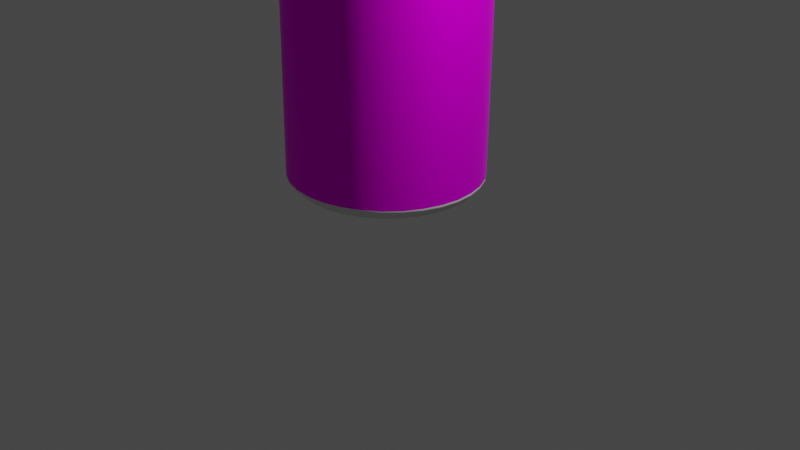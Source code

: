 # Source: LataCoca.blend  (saved by Blender 4.0.36; exported with 4.5.12 LTS)
import bpy
from mathutils import Matrix  # noqa: F401  (used for matrix-valued properties, if any)

bpy.ops.wm.read_factory_settings(use_empty=True)
scene = bpy.context.scene
scene.name = 'Scene'

# ---- collections
col_collection = bpy.data.collections.new('Collection'); scene.collection.children.link(col_collection)

# ---- images (referenced by path relative to the original .blend; pixels are not part of the script)
import os
ASSET_DIR = os.environ.get("B2B_ASSET_DIR", "")  # directory of the original .blend (textures are referenced by path, not embedded)
HERE = os.path.dirname(os.path.abspath(__file__))  # packed textures are extracted next to this script under _unpacked/

def load_image(name, relpath, width, height, colorspace="sRGB"):
    """Load a texture the original file referenced (path relative to the .blend, or extracted next to this script)."""
    p = next((c for c in (os.path.join(HERE, relpath), os.path.join(ASSET_DIR, relpath)) if relpath and os.path.exists(c)), "")
    if p:
        img = bpy.data.images.load(p, check_existing=True)
        img.name = name
    else:  # same state as the original file: an image datablock whose file is absent (Cycles renders it pink)
        img = bpy.data.images.new(name, width, height)
        img.source = "FILE"
        img.filepath = "//" + (relpath or name)
    img.colorspace_settings.name = colorspace
    return img
img_cocacola = load_image('Cocacola', '', 1024, 1024, 'sRGB')
img_659c699777a21252e6f2d4d7f861d029_jpg = load_image('659c699777a21252e6f2d4d7f861d029.jpg', '659c699777a21252e6f2d4d7f861d029.jpg', 1024, 1024, 'sRGB')

# ---- materials (node trees are filled in below, after node groups)
mat_texturacocacola_002 = bpy.data.materials.new('TexturaCocacola.002')
mat_texturacocacola_002.use_transparent_shadow = False
mat_texturacocacola_002.preview_render_type = 'CLOTH'
mat_material_001 = bpy.data.materials.new('Material.001')
mat_material_001.use_transparent_shadow = False

# ---- material node trees
mat_material_001.use_nodes = True; mat_material_001.node_tree.nodes.clear()
_N = mat_material_001.node_tree.nodes; _L = mat_material_001.node_tree.links
n0 = _N.new('ShaderNodeBsdfPrincipled'); n0.name = 'BSDF Principista'; n0.location = (10, 300)
n0.inputs[1].default_value = 0.8346
n0.inputs[2].default_value = 0.7677
n0.inputs[3].default_value = 1.0
n0.inputs[24].default_value = 0.2913
n0.inputs[25].default_value = 0.2165
n1 = _N.new('ShaderNodeOutputMaterial'); n1.name = 'Material'; n1.location = (300, 300)
n2 = _N.new('ShaderNodeTexImage'); n2.name = 'Imagen'; n2.location = (-280, 280)
n2.image = img_659c699777a21252e6f2d4d7f861d029_jpg
_L.new(n0.outputs[0], n1.inputs[0])
_L.new(n2.outputs[0], n0.inputs[0])
n1.is_active_output = True

# ---- world
world_world = bpy.data.worlds.new('World'); scene.world = world_world
world_world.use_nodes = True; world_world.node_tree.nodes.clear()
_N = world_world.node_tree.nodes; _L = world_world.node_tree.links
n0 = _N.new('ShaderNodeOutputWorld'); n0.name = 'World Output'; n0.location = (300, 300)
n1 = _N.new('ShaderNodeBackground'); n1.name = 'Background'; n1.location = (10, 300)
n1.inputs[0].default_value = (0.05088, 0.05088, 0.05088, 1.0)
_L.new(n1.outputs[0], n0.inputs[0])
n0.is_active_output = True
world_world.color = (0.05088, 0.05088, 0.05088)
world_world.use_sun_shadow = False
world_world.sun_shadow_jitter_overblur = 0.0

# ---- cameras
cam_camera = bpy.data.cameras.new('Camera')
cam_camera.clip_end = 100.0
cam_camera.ortho_scale = 7.314

# ---- lights
light_light = bpy.data.lights.new('Light', 'POINT')
light_light.transmission_factor = 0.0
light_light.use_soft_falloff = False
light_light.energy = 1000.0
light_light.shadow_soft_size = 0.1
light_light.shadow_maximum_resolution = 0.006
light_light.use_absolute_resolution = True

# ---- meshes
me_cylinder_001 = bpy.data.meshes.new('Cylinder.001')
me_cylinder_001.from_pydata([(-0.336, -0.9095, 3.371), (-0.5174, -0.8545, 3.371), (-0.6846, -0.7652, 3.371), (-0.8311, -0.6449, 3.37), (-0.9514, -0.4984, 3.37), (-1.041, -0.3312, 3.369), (-1.096, -0.1499, 3.368), (-1.114, 0.03878, 3.368), (-1.096, 0.2274, 3.367), (-1.041, 0.4088, 3.366), (-0.9514, 0.576, 3.366), (-0.8311, 0.7225, 3.365), (-0.6846, 0.8427, 3.364), (-0.5174, 0.9321, 3.364), (-0.336, 0.9871, 3.364), (-0.1474, 1.006, 3.364), (0.04125, 0.9871, 3.364), (0.2226, 0.9321, 3.364), (0.3898, 0.8427, 3.364), (0.5363, 0.7225, 3.365), (0.6566, 0.576, 3.366), (0.746, 0.4088, 3.366), (0.801, 0.2274, 3.367), (0.8196, 0.03878, 3.368), (0.801, -0.1499, 3.368), (0.746, -0.3312, 3.369), (0.6566, -0.4984, 3.37), (0.5363, -0.6449, 3.37), (0.3898, -0.7652, 3.371), (0.2226, -0.8545, 3.371), (-0.1474, -0.9281, 3.371), (0.04125, -0.9095, 3.371), (-0.1474, -0.9873, 2.653), (-0.1474, -1.012, 1.963), (0.04769, -0.9932, 1.963), (0.04769, -0.9681, 2.653), (0.2353, -0.9363, 1.963), (0.2353, -0.9111, 2.653), (0.4082, -0.8439, 1.962), (0.4082, -0.8187, 2.653), (0.5597, -0.7195, 1.962), (0.5597, -0.6944, 2.652), (0.6841, -0.568, 1.961), (0.6841, -0.5429, 2.652), (0.7765, -0.3951, 1.961), (0.7765, -0.37, 2.651), (0.8334, -0.2075, 1.96), (0.8334, -0.1824, 2.65), (0.8526, -0.01244, 1.959), (0.8526, 0.01267, 2.65), (0.8334, 0.1826, 1.959), (0.8334, 0.2077, 2.649), (0.7765, 0.3702, 1.958), (0.7765, 0.3953, 2.648), (0.6841, 0.5431, 1.957), (0.6841, 0.5682, 2.647), (0.5597, 0.6946, 1.957), (0.5597, 0.7197, 2.647), (0.4082, 0.819, 1.956), (0.4082, 0.8441, 2.646), (0.2353, 0.9114, 1.956), (0.2353, 0.9365, 2.646), (0.04769, 0.9683, 1.956), (0.04769, 0.9934, 2.646), (-0.1474, 0.9875, 1.955), (-0.1474, 1.013, 2.646), (-0.3425, 0.9683, 1.956), (-0.3425, 0.9934, 2.646), (-0.5301, 0.9114, 1.956), (-0.5301, 0.9365, 2.646), (-0.703, 0.819, 1.956), (-0.703, 0.8441, 2.646), (-0.8545, 0.6946, 1.957), (-0.8545, 0.7197, 2.647), (-0.9789, 0.5431, 1.957), (-0.9789, 0.5682, 2.647), (-1.071, 0.3702, 1.958), (-1.071, 0.3953, 2.648), (-1.128, 0.1826, 1.959), (-1.128, 0.2077, 2.649), (-1.147, -0.01244, 1.959), (-1.147, 0.01267, 2.65), (-1.128, -0.2075, 1.96), (-1.128, -0.1824, 2.65), (-1.071, -0.3951, 1.961), (-1.071, -0.37, 2.651), (-0.9789, -0.568, 1.961), (-0.9789, -0.5429, 2.652), (-0.8545, -0.7195, 1.962), (-0.8545, -0.6944, 2.652), (-0.703, -0.8439, 1.962), (-0.703, -0.8187, 2.653), (-0.5301, -0.9363, 1.963), (-0.5301, -0.9111, 2.653), (-0.3425, -0.9932, 1.963), (-0.3425, -0.9681, 2.653), (-0.1474, -0.9291, 3.344), (-0.1474, -0.9633, 3.311), (0.04125, -0.9105, 3.344), (0.04769, -0.9441, 3.311), (0.2226, -0.8555, 3.344), (0.2353, -0.8872, 3.311), (0.3898, -0.7661, 3.344), (0.4082, -0.7948, 3.311), (0.5363, -0.6459, 3.343), (0.5597, -0.6705, 3.31), (0.6566, -0.4994, 3.343), (0.6841, -0.5189, 3.31), (0.746, -0.3322, 3.342), (0.7765, -0.3461, 3.309), (0.801, -0.1508, 3.341), (0.8334, -0.1585, 3.308), (0.8196, 0.03779, 3.34), (0.8526, 0.0366, 3.308), (0.801, 0.2264, 3.34), (0.8334, 0.2317, 3.307), (0.746, 0.4078, 3.339), (0.7765, 0.4193, 3.306), (0.6566, 0.575, 3.338), (0.6841, 0.5921, 3.305), (0.5363, 0.7215, 3.338), (0.5597, 0.7437, 3.305), (0.3898, 0.8417, 3.337), (0.4082, 0.868, 3.304), (0.2226, 0.9311, 3.337), (0.2353, 0.9604, 3.304), (0.04125, 0.9861, 3.337), (0.04769, 1.017, 3.304), (-0.1474, 1.005, 3.337), (-0.1474, 1.037, 3.304), (-0.336, 0.9861, 3.337), (-0.3425, 1.017, 3.304), (-0.5174, 0.9311, 3.337), (-0.5301, 0.9604, 3.304), (-0.6846, 0.8417, 3.337), (-0.703, 0.868, 3.304), (-0.8311, 0.7215, 3.338), (-0.8545, 0.7437, 3.305), (-0.9514, 0.575, 3.338), (-0.9789, 0.5921, 3.305), (-1.041, 0.4078, 3.339), (-1.071, 0.4193, 3.306), (-1.096, 0.2264, 3.34), (-1.128, 0.2317, 3.307), (-1.114, 0.03779, 3.34), (-1.147, 0.0366, 3.308), (-1.096, -0.1508, 3.341), (-1.128, -0.1585, 3.308), (-1.041, -0.3322, 3.342), (-1.071, -0.3461, 3.309), (-0.9514, -0.4994, 3.343), (-0.9789, -0.5189, 3.31), (-0.8311, -0.6459, 3.343), (-0.8545, -0.6705, 3.31), (-0.6846, -0.7661, 3.344), (-0.703, -0.7948, 3.311), (-0.5174, -0.8555, 3.344), (-0.5301, -0.8872, 3.311), (-0.336, -0.9105, 3.344), (-0.3425, -0.9441, 3.311), (-0.1474, -0.9008, 3.371), (-0.3307, -0.8827, 3.371), (-0.507, -0.8293, 3.371), (-0.6694, -0.7424, 3.371), (-0.8118, -0.6256, 3.37), (-0.9287, -0.4832, 3.37), (-1.015, -0.3208, 3.369), (-1.069, -0.1445, 3.368), (-1.087, 0.03878, 3.368), (-1.069, 0.2221, 3.367), (-1.015, 0.3983, 3.366), (-0.9287, 0.5608, 3.366), (-0.8118, 0.7031, 3.365), (-0.6694, 0.82, 3.365), (-0.507, 0.9068, 3.364), (-0.3307, 0.9603, 3.364), (-0.1474, 0.9783, 3.364), (0.03591, 0.9603, 3.364), (0.2122, 0.9068, 3.364), (0.3746, 0.82, 3.365), (0.517, 0.7031, 3.365), (0.6339, 0.5608, 3.366), (0.7207, 0.3983, 3.366), (0.7742, 0.2221, 3.367), (0.7922, 0.03878, 3.368), (0.7742, -0.1445, 3.368), (0.7207, -0.3208, 3.369), (0.6339, -0.4832, 3.37), (0.517, -0.6256, 3.37), (0.3746, -0.7424, 3.371), (0.2122, -0.8293, 3.371), (0.03591, -0.8827, 3.371), (-0.1205, -0.2236, 1.302), (0.0153, -0.9086, 1.238), (0.005978, -0.8617, 1.238), (0.009086, -0.8774, 1.238), (0.01219, -0.893, 1.238), (-0.1625, -0.9261, 1.238), (-0.1625, -0.2277, 1.302), (-0.1625, -0.9102, 1.238), (-0.1625, -0.8943, 1.238), (-0.1625, -0.8783, 1.238), (-0.08006, -0.2113, 1.302), (0.1863, -0.8567, 1.238), (0.1696, -0.8165, 1.238), (0.1766, -0.8334, 1.238), (0.1823, -0.8471, 1.238), (-0.0428, -0.1914, 1.302), (0.3439, -0.7725, 1.238), (0.3173, -0.7328, 1.238), (0.3262, -0.746, 1.238), (0.335, -0.7593, 1.238), (-0.01014, -0.1646, 1.301), (0.482, -0.6591, 1.237), (0.4482, -0.6254, 1.237), (0.4595, -0.6366, 1.237), (0.4708, -0.6479, 1.237), (0.01666, -0.1319, 1.301), (0.5954, -0.521, 1.237), (0.5557, -0.4945, 1.237), (0.5689, -0.5033, 1.237), (0.5821, -0.5122, 1.237), (0.03657, -0.09469, 1.301), (0.6796, -0.3634, 1.236), (0.6355, -0.3451, 1.236), (0.6502, -0.3512, 1.236), (0.6649, -0.3573, 1.236), (0.04884, -0.05427, 1.301), (0.7315, -0.1924, 1.236), (0.6888, -0.1839, 1.236), (0.7067, -0.1875, 1.236), (0.7213, -0.1904, 1.236), (0.05298, -0.01223, 1.301), (0.749, -0.01462, 1.235), (0.7012, -0.01462, 1.235), (0.7172, -0.01462, 1.235), (0.7331, -0.01462, 1.235), (0.04884, 0.02982, 1.301), (0.7315, 0.1632, 1.234), (0.6846, 0.1539, 1.234), (0.7003, 0.157, 1.234), (0.7159, 0.1601, 1.234), (0.03657, 0.07024, 1.301), (0.6796, 0.3342, 1.234), (0.6355, 0.3159, 1.234), (0.6502, 0.322, 1.234), (0.6649, 0.3281, 1.234), (0.01666, 0.1075, 1.3), (0.5954, 0.4918, 1.233), (0.5557, 0.4652, 1.233), (0.5689, 0.4741, 1.233), (0.5821, 0.4829, 1.233), (-0.01014, 0.1402, 1.3), (0.482, 0.6299, 1.232), (0.4482, 0.5961, 1.233), (0.4595, 0.6074, 1.233), (0.4708, 0.6186, 1.233), (-0.0428, 0.167, 1.3), (0.3439, 0.7433, 1.232), (0.3173, 0.7035, 1.232), (0.3262, 0.7168, 1.232), (0.335, 0.73, 1.232), (-0.08006, 0.1869, 1.3), (0.1863, 0.8275, 1.232), (0.168, 0.7833, 1.232), (0.1741, 0.798, 1.232), (0.1802, 0.8128, 1.232), (-0.1205, 0.1991, 1.3), (0.0153, 0.8794, 1.232), (0.005978, 0.8325, 1.232), (0.009086, 0.8481, 1.232), (0.01219, 0.8637, 1.232), (-0.1625, 0.2033, 1.3), (-0.1625, 0.8969, 1.231), (-0.1625, 0.8491, 1.232), (-0.1625, 0.865, 1.232), (-0.1625, 0.8809, 1.232), (-0.2046, 0.1991, 1.3), (-0.3404, 0.8794, 1.232), (-0.331, 0.8325, 1.232), (-0.3342, 0.8481, 1.232), (-0.3373, 0.8637, 1.232), (-0.245, 0.1869, 1.3), (-0.5114, 0.8275, 1.232), (-0.4931, 0.7833, 1.232), (-0.4992, 0.798, 1.232), (-0.5053, 0.8128, 1.232), (-0.2823, 0.167, 1.3), (-0.669, 0.7433, 1.232), (-0.6424, 0.7035, 1.232), (-0.6513, 0.7168, 1.232), (-0.6601, 0.73, 1.232), (-0.3149, 0.1402, 1.3), (-0.8071, 0.6299, 1.232), (-0.7733, 0.5961, 1.233), (-0.7846, 0.6074, 1.233), (-0.7958, 0.6186, 1.233), (-0.3417, 0.1075, 1.3), (-0.9205, 0.4918, 1.233), (-0.8807, 0.4652, 1.233), (-0.894, 0.4741, 1.233), (-0.9072, 0.4829, 1.233), (-0.3616, 0.07024, 1.301), (-1.005, 0.3342, 1.234), (-0.9644, 0.3175, 1.234), (-0.9814, 0.3245, 1.234), (-0.9951, 0.3302, 1.234), (-0.3739, 0.02982, 1.301), (-1.057, 0.1632, 1.234), (-1.014, 0.1547, 1.234), (-1.032, 0.1583, 1.234), (-1.046, 0.1612, 1.234), (-0.378, -0.01223, 1.301), (-1.074, -0.01462, 1.235), (-1.026, -0.01462, 1.235), (-1.042, -0.01462, 1.235), (-1.058, -0.01462, 1.235), (-0.3739, -0.05427, 1.301), (-1.057, -0.1924, 1.236), (-1.01, -0.1831, 1.236), (-1.025, -0.1862, 1.236), (-1.041, -0.1893, 1.236), (-0.3616, -0.09469, 1.301), (-1.005, -0.3634, 1.236), (-0.9605, -0.3451, 1.236), (-0.9753, -0.3512, 1.236), (-0.99, -0.3573, 1.236), (-0.3417, -0.1319, 1.301), (-0.9205, -0.521, 1.237), (-0.8807, -0.4945, 1.237), (-0.894, -0.5033, 1.237), (-0.9072, -0.5122, 1.237), (-0.3149, -0.1646, 1.301), (-0.8071, -0.6591, 1.237), (-0.7733, -0.6254, 1.237), (-0.7846, -0.6366, 1.237), (-0.7958, -0.6479, 1.237), (-0.2823, -0.1914, 1.302), (-0.669, -0.7725, 1.238), (-0.6424, -0.7328, 1.238), (-0.6513, -0.746, 1.238), (-0.6601, -0.7593, 1.238), (-0.245, -0.2113, 1.302), (-0.5114, -0.8567, 1.238), (-0.4931, -0.8126, 1.238), (-0.4992, -0.8273, 1.238), (-0.5053, -0.842, 1.238), (-0.2046, -0.2236, 1.302), (-0.3404, -0.9086, 1.238), (-0.331, -0.8617, 1.238), (-0.3342, -0.8774, 1.238), (-0.3373, -0.893, 1.238), (-0.1474, -0.9281, 3.371), (-0.336, -0.9095, 3.371), (-0.5174, -0.8545, 3.371), (-0.6846, -0.7652, 3.371), (-0.8311, -0.6449, 3.37), (-0.9514, -0.4984, 3.37), (-1.041, -0.3312, 3.369), (-1.096, -0.1499, 3.368), (-1.114, 0.03878, 3.368), (-1.096, 0.2274, 3.367), (-1.041, 0.4088, 3.366), (-0.9514, 0.576, 3.366), (-0.8311, 0.7225, 3.365), (-0.6846, 0.8427, 3.364), (-0.5174, 0.9321, 3.364), (-0.336, 0.9871, 3.364), (-0.1474, 1.006, 3.364), (0.04125, 0.9871, 3.364), (0.2226, 0.9321, 3.364), (0.3898, 0.8427, 3.364), (0.5363, 0.7225, 3.365), (0.6566, 0.576, 3.366), (0.746, 0.4088, 3.366), (0.801, 0.2274, 3.367), (0.8196, 0.03878, 3.368), (0.801, -0.1499, 3.368), (0.746, -0.3312, 3.369), (0.6566, -0.4984, 3.37), (0.5363, -0.6449, 3.37), (0.3898, -0.7652, 3.371), (0.2226, -0.8545, 3.371), (0.04125, -0.9095, 3.371), (-0.1474, -0.9008, 3.371), (-0.3307, -0.8827, 3.371), (-0.507, -0.8293, 3.371), (-0.6694, -0.7424, 3.371), (-0.8118, -0.6256, 3.37), (-0.9287, -0.4832, 3.37), (-1.015, -0.3208, 3.369), (-1.069, -0.1445, 3.368), (-1.087, 0.03878, 3.368), (-1.069, 0.2221, 3.367), (-1.015, 0.3983, 3.366), (-0.9287, 0.5608, 3.366), (-0.8118, 0.7031, 3.365), (-0.6694, 0.82, 3.365), (-0.507, 0.9068, 3.364), (-0.3307, 0.9603, 3.364), (-0.1474, 0.9783, 3.364), (0.03591, 0.9603, 3.364), (0.2122, 0.9068, 3.364), (0.3746, 0.82, 3.365), (0.517, 0.7031, 3.365), (0.6339, 0.5608, 3.366), (0.7207, 0.3983, 3.366), (0.7742, 0.2221, 3.367), (0.7922, 0.03878, 3.368), (0.7742, -0.1445, 3.368), (0.7207, -0.3208, 3.369), (0.6339, -0.4832, 3.37), (0.517, -0.6256, 3.37), (0.3746, -0.7424, 3.371), (0.2122, -0.8293, 3.371), (0.03591, -0.8827, 3.371), (-0.1474, -0.8838, 3.32), (-0.327, -0.8661, 3.32), (-0.4998, -0.8137, 3.32), (-0.659, -0.7286, 3.319), (-0.7985, -0.6141, 3.319), (-0.913, -0.4746, 3.318), (-0.9981, -0.3154, 3.318), (-1.05, -0.1427, 3.317), (-1.068, 0.03692, 3.316), (-1.05, 0.2165, 3.316), (-0.9981, 0.3893, 3.315), (-0.913, 0.5484, 3.314), (-0.7985, 0.688, 3.314), (-0.659, 0.8025, 3.314), (-0.4998, 0.8876, 3.313), (-0.327, 0.94, 3.313), (-0.1474, 0.9576, 3.313), (0.03224, 0.94, 3.313), (0.205, 0.8876, 3.313), (0.3642, 0.8025, 3.314), (0.5037, 0.688, 3.314), (0.6182, 0.5484, 3.314), (0.7033, 0.3893, 3.315), (0.7557, 0.2165, 3.316), (0.7734, 0.03692, 3.316), (0.7557, -0.1427, 3.317), (0.7033, -0.3154, 3.318), (0.6182, -0.4746, 3.318), (0.5037, -0.6141, 3.319), (0.3642, -0.7286, 3.319), (0.205, -0.8137, 3.32), (0.03224, -0.8661, 3.32), (-0.1625, -0.8822, 1.238), (-0.1625, -0.8426, 1.24), (-0.1625, -0.8731, 1.238), (-0.1625, -0.8624, 1.239), (-0.1625, -0.8517, 1.239), (-0.0009813, -0.8267, 1.24), (0.006743, -0.8656, 1.238), (0.0007876, -0.8356, 1.239), (0.002877, -0.8461, 1.239), (0.004968, -0.8566, 1.238), (0.1544, -0.7795, 1.24), (0.1695, -0.8162, 1.238), (0.1578, -0.788, 1.239), (0.1619, -0.7979, 1.239), (0.166, -0.8078, 1.238), (0.2975, -0.703, 1.24), (0.3195, -0.736, 1.238), (0.3026, -0.7106, 1.239), (0.3085, -0.7195, 1.238), (0.3145, -0.7285, 1.238), (0.423, -0.6001, 1.239), (0.451, -0.6281, 1.237), (0.4294, -0.6065, 1.238), (0.437, -0.6141, 1.238), (0.4446, -0.6217, 1.237), (0.526, -0.4746, 1.239), (0.5589, -0.4966, 1.237), (0.5335, -0.4796, 1.238), (0.5424, -0.4856, 1.237), (0.5514, -0.4916, 1.237), (0.6025, -0.3314, 1.238), (0.6391, -0.3466, 1.236), (0.6109, -0.3349, 1.237), (0.6208, -0.339, 1.237), (0.6307, -0.3432, 1.236), (0.6496, -0.1761, 1.238), (0.6885, -0.1839, 1.236), (0.6585, -0.1779, 1.237), (0.669, -0.18, 1.236), (0.6796, -0.1821, 1.236), (0.6656, -0.01455, 1.237), (0.7051, -0.01462, 1.235), (0.6746, -0.01458, 1.236), (0.6853, -0.0146, 1.236), (0.696, -0.01462, 1.235), (0.6496, 0.147, 1.236), (0.6885, 0.1546, 1.234), (0.6585, 0.1487, 1.236), (0.669, 0.1508, 1.235), (0.6796, 0.1529, 1.234), (0.6025, 0.3023, 1.236), (0.6391, 0.3174, 1.234), (0.6109, 0.3058, 1.235), (0.6208, 0.3098, 1.234), (0.6307, 0.3139, 1.234), (0.526, 0.4455, 1.235), (0.5589, 0.4674, 1.233), (0.5335, 0.4505, 1.234), (0.5424, 0.4564, 1.234), (0.5514, 0.4624, 1.233), (0.423, 0.571, 1.235), (0.451, 0.5989, 1.233), (0.4294, 0.5773, 1.234), (0.437, 0.5849, 1.233), (0.4446, 0.5924, 1.233), (0.2975, 0.6739, 1.234), (0.3195, 0.7068, 1.232), (0.3026, 0.6814, 1.234), (0.3085, 0.6903, 1.233), (0.3145, 0.6992, 1.232), (0.1544, 0.7505, 1.234), (0.1695, 0.787, 1.232), (0.1578, 0.7588, 1.233), (0.1619, 0.7687, 1.233), (0.166, 0.7786, 1.232), (-0.0009813, 0.7976, 1.234), (0.006743, 0.8363, 1.232), (0.0007876, 0.8064, 1.233), (0.002877, 0.8169, 1.232), (0.004968, 0.8274, 1.232), (-0.1625, 0.8135, 1.234), (-0.1625, 0.853, 1.232), (-0.1625, 0.8225, 1.233), (-0.1625, 0.8332, 1.232), (-0.1625, 0.8439, 1.232), (-0.3241, 0.7976, 1.234), (-0.3318, 0.8363, 1.232), (-0.3259, 0.8064, 1.233), (-0.3279, 0.8169, 1.232), (-0.33, 0.8274, 1.232), (-0.4794, 0.7505, 1.234), (-0.4946, 0.787, 1.232), (-0.4829, 0.7588, 1.233), (-0.487, 0.7687, 1.233), (-0.4911, 0.7786, 1.232), (-0.6226, 0.6739, 1.234), (-0.6446, 0.7068, 1.232), (-0.6276, 0.6814, 1.234), (-0.6336, 0.6903, 1.233), (-0.6395, 0.6992, 1.232), (-0.7481, 0.571, 1.235), (-0.7761, 0.5989, 1.233), (-0.7545, 0.5773, 1.234), (-0.7621, 0.5849, 1.233), (-0.7696, 0.5924, 1.233), (-0.8511, 0.4455, 1.235), (-0.884, 0.4674, 1.233), (-0.8586, 0.4505, 1.234), (-0.8675, 0.4564, 1.234), (-0.8764, 0.4624, 1.233), (-0.9276, 0.3023, 1.236), (-0.9642, 0.3174, 1.234), (-0.936, 0.3058, 1.235), (-0.9459, 0.3098, 1.234), (-0.9558, 0.3139, 1.234), (-0.9747, 0.147, 1.236), (-1.014, 0.1546, 1.234), (-0.9836, 0.1487, 1.236), (-0.9941, 0.1508, 1.235), (-1.005, 0.1529, 1.234), (-0.9906, -0.01455, 1.237), (-1.03, -0.01462, 1.235), (-0.9997, -0.01458, 1.236), (-1.01, -0.0146, 1.236), (-1.021, -0.01462, 1.235), (-0.9747, -0.1761, 1.238), (-1.014, -0.1839, 1.236), (-0.9836, -0.1779, 1.237), (-0.9941, -0.18, 1.236), (-1.005, -0.1821, 1.236), (-0.9276, -0.3314, 1.238), (-0.9642, -0.3466, 1.236), (-0.936, -0.3349, 1.237), (-0.9459, -0.339, 1.237), (-0.9558, -0.3432, 1.236), (-0.8511, -0.4746, 1.239), (-0.884, -0.4966, 1.237), (-0.8586, -0.4796, 1.238), (-0.8675, -0.4856, 1.237), (-0.8764, -0.4916, 1.237), (-0.7481, -0.6001, 1.239), (-0.7761, -0.6281, 1.237), (-0.7545, -0.6065, 1.238), (-0.7621, -0.6141, 1.238), (-0.7696, -0.6217, 1.237), (-0.6226, -0.703, 1.24), (-0.6446, -0.736, 1.238), (-0.6276, -0.7106, 1.239), (-0.6336, -0.7195, 1.238), (-0.6395, -0.7285, 1.238), (-0.4794, -0.7795, 1.24), (-0.4946, -0.8162, 1.238), (-0.4829, -0.788, 1.239), (-0.487, -0.7979, 1.239), (-0.4911, -0.8078, 1.238), (-0.3241, -0.8267, 1.24), (-0.3318, -0.8656, 1.238), (-0.3259, -0.8356, 1.239), (-0.3279, -0.8461, 1.239), (-0.33, -0.8566, 1.238), (-0.1474, -0.9026, 3.32), (-0.3307, -0.8846, 3.32), (-0.507, -0.8311, 3.32), (-0.6694, -0.7443, 3.319), (-0.8118, -0.6274, 3.319), (-0.9287, -0.4851, 3.318), (-1.015, -0.3226, 3.318), (-1.069, -0.1464, 3.317), (-1.087, 0.03692, 3.316), (-1.069, 0.2202, 3.316), (-1.015, 0.3965, 3.315), (-0.9287, 0.5589, 3.314), (-0.8118, 0.7013, 3.314), (-0.6694, 0.8181, 3.313), (-0.507, 0.905, 3.313), (-0.3307, 0.9584, 3.313), (-0.1474, 0.9765, 3.313), (0.03591, 0.9584, 3.313), (0.2122, 0.905, 3.313), (0.3746, 0.8181, 3.313), (0.517, 0.7013, 3.314), (0.6339, 0.5589, 3.314), (0.7207, 0.3965, 3.315), (0.7742, 0.2202, 3.316), (0.7922, 0.03692, 3.316), (0.7742, -0.1464, 3.317), (0.7207, -0.3226, 3.318), (0.6339, -0.4851, 3.318), (0.517, -0.6274, 3.319), (0.3746, -0.7443, 3.319), (0.2122, -0.8311, 3.32), (0.03591, -0.8846, 3.32), (-0.1474, -0.8723, 3.327), (-0.3248, -0.8548, 3.327), (-0.4955, -0.8031, 3.326), (-0.6527, -0.719, 3.326), (-0.7905, -0.6059, 3.326), (-0.9036, -0.4681, 3.325), (-0.9877, -0.3109, 3.325), (-1.039, -0.1403, 3.324), (-1.057, 0.03716, 3.323), (-1.039, 0.2146, 3.323), (-0.9877, 0.3852, 3.322), (-0.9036, 0.5424, 3.321), (-0.7905, 0.6803, 3.321), (-0.6527, 0.7934, 3.32), (-0.4955, 0.8774, 3.32), (-0.3248, 0.9292, 3.32), (-0.1474, 0.9466, 3.32), (0.03004, 0.9292, 3.32), (0.2007, 0.8774, 3.32), (0.3579, 0.7934, 3.32), (0.4957, 0.6803, 3.321), (0.6089, 0.5424, 3.321), (0.6929, 0.3852, 3.322), (0.7447, 0.2146, 3.323), (0.7621, 0.03716, 3.323), (0.7447, -0.1403, 3.324), (0.6929, -0.3109, 3.325), (0.6089, -0.4681, 3.325), (0.4957, -0.6059, 3.326), (0.3579, -0.719, 3.326), (0.2007, -0.8031, 3.326), (0.03004, -0.8548, 3.327), (-0.1474, -1.037, 1.28), (-0.1483, -1.031, 1.271), (-0.1475, -1.036, 1.276), (-0.1479, -1.034, 1.273), (0.04572, -1.012, 1.271), (0.04769, -1.018, 1.28), (0.04671, -1.015, 1.273), (0.04743, -1.017, 1.276), (0.2323, -0.955, 1.271), (0.2353, -0.9611, 1.28), (0.2338, -0.9581, 1.273), (0.2349, -0.9604, 1.276), (0.4043, -0.8631, 1.271), (0.4082, -0.8687, 1.28), (0.4062, -0.866, 1.273), (0.4077, -0.868, 1.276), (0.555, -0.7394, 1.27), (0.5597, -0.7443, 1.279), (0.5574, -0.742, 1.272), (0.5591, -0.7438, 1.275), (0.6787, -0.5887, 1.27), (0.6841, -0.5928, 1.278), (0.6814, -0.5908, 1.272), (0.6833, -0.5923, 1.275), (0.7705, -0.4167, 1.269), (0.7765, -0.4199, 1.278), (0.7735, -0.4184, 1.271), (0.7757, -0.4196, 1.274), (0.8269, -0.2301, 1.268), (0.8334, -0.2324, 1.277), (0.8302, -0.2313, 1.27), (0.8325, -0.2321, 1.273), (0.8459, -0.03604, 1.267), (0.8526, -0.03727, 1.276), (0.8492, -0.03675, 1.269), (0.8517, -0.0372, 1.273), (0.8266, 0.1579, 1.266), (0.8334, 0.1578, 1.276), (0.83, 0.1578, 1.269), (0.8325, 0.1577, 1.272), (0.7698, 0.3444, 1.266), (0.7765, 0.3454, 1.275), (0.7731, 0.3448, 1.268), (0.7756, 0.3452, 1.271), (0.6777, 0.5161, 1.265), (0.6841, 0.5183, 1.274), (0.6809, 0.5171, 1.267), (0.6832, 0.5179, 1.27), (0.5539, 0.6666, 1.264), (0.5597, 0.6698, 1.274), (0.5568, 0.6681, 1.266), (0.5589, 0.6693, 1.27), (0.4032, 0.79, 1.264), (0.4082, 0.7941, 1.273), (0.4057, 0.792, 1.266), (0.4075, 0.7935, 1.269), (0.2314, 0.8816, 1.263), (0.2353, 0.8865, 1.273), (0.2333, 0.884, 1.266), (0.2348, 0.8858, 1.269), (0.04502, 0.9379, 1.263), (0.04769, 0.9434, 1.273), (0.04636, 0.9406, 1.265), (0.04733, 0.9426, 1.269), (-0.1487, 0.9568, 1.263), (-0.1474, 0.9627, 1.273), (-0.148, 0.9597, 1.265), (-0.1476, 0.9618, 1.269), (-0.3423, 0.9377, 1.263), (-0.3425, 0.9434, 1.273), (-0.3424, 0.9405, 1.265), (-0.3425, 0.9426, 1.269), (-0.5284, 0.8811, 1.263), (-0.5301, 0.8865, 1.273), (-0.5293, 0.8837, 1.265), (-0.5299, 0.8857, 1.269), (-0.7, 0.7894, 1.263), (-0.703, 0.7941, 1.273), (-0.7015, 0.7917, 1.266), (-0.7026, 0.7934, 1.269), (-0.8504, 0.6661, 1.264), (-0.8545, 0.6698, 1.274), (-0.8524, 0.6678, 1.266), (-0.8539, 0.6692, 1.27), (-0.9738, 0.5157, 1.264), (-0.9789, 0.5183, 1.274), (-0.9763, 0.5169, 1.267), (-0.9782, 0.5178, 1.27), (-1.066, 0.3442, 1.265), (-1.071, 0.3454, 1.275), (-1.068, 0.3447, 1.268), (-1.071, 0.3451, 1.271), (-1.122, 0.158, 1.266), (-1.128, 0.1578, 1.276), (-1.125, 0.1578, 1.268), (-1.127, 0.1577, 1.272), (-1.142, -0.03571, 1.267), (-1.147, -0.03727, 1.276), (-1.144, -0.03658, 1.269), (-1.147, -0.03716, 1.273), (-1.123, -0.2295, 1.268), (-1.128, -0.2324, 1.277), (-1.125, -0.231, 1.27), (-1.127, -0.2321, 1.273), (-1.066, -0.416, 1.268), (-1.071, -0.4199, 1.278), (-1.069, -0.4181, 1.271), (-1.071, -0.4195, 1.274), (-0.9747, -0.588, 1.269), (-0.9789, -0.5928, 1.278), (-0.9768, -0.5905, 1.271), (-0.9783, -0.5922, 1.275), (-0.8513, -0.7387, 1.27), (-0.8545, -0.7443, 1.279), (-0.8529, -0.7416, 1.272), (-0.8541, -0.7437, 1.275), (-0.7007, -0.8626, 1.27), (-0.703, -0.8687, 1.28), (-0.7018, -0.8657, 1.272), (-0.7027, -0.868, 1.276), (-0.5289, -0.9546, 1.271), (-0.5301, -0.9611, 1.28), (-0.5295, -0.9579, 1.273), (-0.5299, -0.9603, 1.276), (-0.3424, -1.011, 1.271), (-0.3425, -1.018, 1.28), (-0.3424, -1.015, 1.273), (-0.3425, -1.017, 1.276)], [], [(94, 797, 672, 33), (684, 680, 203, 208), (688, 684, 208, 213), (692, 688, 213, 218), (696, 692, 218, 223), (700, 696, 223, 228), (704, 700, 228, 233), (708, 704, 233, 238), (712, 708, 238, 243), (716, 712, 243, 248), (720, 716, 248, 253), (724, 720, 253, 258), (728, 724, 258, 263), (732, 728, 263, 268), (736, 732, 268, 273), (740, 736, 273, 278), (744, 740, 278, 283), (748, 744, 283, 288), (752, 748, 288, 293), (756, 752, 293, 298), (760, 756, 298, 303), (764, 760, 303, 308), (768, 764, 308, 313), (772, 768, 313, 318), (776, 772, 318, 323), (780, 776, 323, 328), (784, 780, 328, 333), (788, 784, 333, 338), (792, 788, 338, 343), (796, 792, 343, 348), (84, 777, 781, 86), (673, 796, 348, 197), (159, 95, 32, 97), (99, 35, 37, 101), (95, 94, 33, 32), (66, 741, 745, 68), (93, 92, 94, 95), (157, 93, 95, 159), (91, 90, 92, 93), (155, 91, 93, 157), (89, 88, 90, 91), (153, 89, 91, 155), (87, 86, 88, 89), (151, 87, 89, 153), (85, 84, 86, 87), (149, 85, 87, 151), (83, 82, 84, 85), (147, 83, 85, 149), (81, 80, 82, 83), (145, 81, 83, 147), (79, 78, 80, 81), (143, 79, 81, 145), (77, 76, 78, 79), (141, 77, 79, 143), (75, 74, 76, 77), (139, 75, 77, 141), (73, 72, 74, 75), (137, 73, 75, 139), (71, 70, 72, 73), (135, 71, 73, 137), (69, 68, 70, 71), (133, 69, 71, 135), (67, 66, 68, 69), (131, 67, 69, 133), (65, 64, 66, 67), (129, 65, 67, 131), (63, 62, 64, 65), (127, 63, 65, 129), (61, 60, 62, 63), (125, 61, 63, 127), (59, 58, 60, 61), (123, 59, 61, 125), (57, 56, 58, 59), (121, 57, 59, 123), (55, 54, 56, 57), (119, 55, 57, 121), (53, 52, 54, 55), (117, 53, 55, 119), (51, 50, 52, 53), (115, 51, 53, 117), (49, 48, 50, 51), (113, 49, 51, 115), (47, 46, 48, 49), (111, 47, 49, 113), (45, 44, 46, 47), (109, 45, 47, 111), (43, 42, 44, 45), (107, 43, 45, 109), (41, 40, 42, 43), (105, 41, 43, 107), (39, 38, 40, 41), (103, 39, 41, 105), (37, 36, 38, 39), (101, 37, 39, 103), (35, 34, 36, 37), (144, 146, 6, 7), (32, 33, 34, 35), (97, 99, 98, 96), (99, 101, 100, 98), (101, 103, 102, 100), (103, 105, 104, 102), (105, 107, 106, 104), (107, 109, 108, 106), (109, 111, 110, 108), (111, 113, 112, 110), (113, 115, 114, 112), (115, 117, 116, 114), (117, 119, 118, 116), (119, 121, 120, 118), (121, 123, 122, 120), (123, 125, 124, 122), (125, 127, 126, 124), (127, 129, 128, 126), (129, 131, 130, 128), (131, 133, 132, 130), (133, 135, 134, 132), (135, 137, 136, 134), (137, 139, 138, 136), (139, 141, 140, 138), (141, 143, 142, 140), (143, 145, 144, 142), (145, 147, 146, 144), (147, 149, 148, 146), (149, 151, 150, 148), (151, 153, 152, 150), (153, 155, 154, 152), (155, 157, 156, 154), (157, 159, 158, 156), (159, 97, 96, 158), (97, 32, 35, 99), (100, 102, 28, 29), (118, 120, 19, 20), (136, 138, 10, 11), (154, 156, 1, 2), (110, 112, 23, 24), (128, 130, 14, 15), (146, 148, 5, 6), (102, 104, 27, 28), (120, 122, 18, 19), (138, 140, 9, 10), (156, 158, 0, 1), (112, 114, 22, 23), (130, 132, 13, 14), (148, 150, 4, 5), (158, 96, 30, 0), (104, 106, 26, 27), (122, 124, 17, 18), (140, 142, 8, 9), (96, 98, 31, 30), (114, 116, 21, 22), (132, 134, 12, 13), (150, 152, 3, 4), (106, 108, 25, 26), (124, 126, 16, 17), (142, 144, 7, 8), (98, 100, 29, 31), (116, 118, 20, 21), (134, 136, 11, 12), (152, 154, 2, 3), (108, 110, 24, 25), (126, 128, 15, 16), (34, 677, 681, 36), (176, 175, 399, 400), (3, 2, 355, 356), (21, 20, 373, 374), (4, 3, 356, 357), (50, 709, 713, 52), (22, 21, 374, 375), (68, 745, 749, 70), (192, 198, 347, 342, 337, 332, 327, 322, 317, 312, 307, 302, 297, 292, 287, 282, 277, 272, 267, 262, 257, 252, 247, 242, 237, 232, 227, 222, 217, 212, 207, 202), (86, 781, 785, 88), (5, 4, 357, 358), (23, 22, 375, 376), (6, 5, 358, 359), (52, 713, 717, 54), (24, 23, 376, 377), (70, 749, 753, 72), (88, 785, 789, 90), (7, 6, 359, 360), (680, 676, 193, 203), (25, 24, 377, 378), (8, 7, 360, 361), (54, 717, 721, 56), (26, 25, 378, 379), (72, 753, 757, 74), (90, 789, 793, 92), (9, 8, 361, 362), (38, 685, 689, 40), (27, 26, 379, 380), (10, 9, 362, 363), (56, 721, 725, 58), (28, 27, 380, 381), (74, 757, 761, 76), (92, 793, 797, 94), (11, 10, 363, 364), (40, 689, 693, 42), (29, 28, 381, 382), (12, 11, 364, 365), (58, 725, 729, 60), (31, 29, 382, 383), (76, 761, 765, 78), (13, 12, 365, 366), (42, 693, 697, 44), (30, 31, 383, 352), (14, 13, 366, 367), (60, 729, 733, 62), (78, 765, 769, 80), (36, 681, 685, 38), (15, 14, 367, 368), (44, 697, 701, 46), (16, 15, 368, 369), (62, 733, 737, 64), (80, 769, 773, 82), (17, 16, 369, 370), (0, 30, 352, 353), (46, 701, 705, 48), (18, 17, 370, 371), (64, 737, 741, 66), (82, 773, 777, 84), (1, 0, 353, 354), (19, 18, 371, 372), (2, 1, 354, 355), (48, 705, 709, 50), (20, 19, 372, 373), (193, 197, 199, 196), (196, 199, 200, 195), (195, 200, 201, 194), (347, 198, 449, 603), (203, 193, 196, 206), (206, 196, 195, 205), (205, 195, 194, 204), (192, 202, 458, 453), (208, 203, 206, 211), (211, 206, 205, 210), (210, 205, 204, 209), (202, 207, 463, 458), (213, 208, 211, 216), (216, 211, 210, 215), (215, 210, 209, 214), (207, 212, 468, 463), (218, 213, 216, 221), (221, 216, 215, 220), (220, 215, 214, 219), (212, 217, 473, 468), (223, 218, 221, 226), (226, 221, 220, 225), (225, 220, 219, 224), (217, 222, 478, 473), (228, 223, 226, 231), (231, 226, 225, 230), (230, 225, 224, 229), (222, 227, 483, 478), (233, 228, 231, 236), (236, 231, 230, 235), (235, 230, 229, 234), (227, 232, 488, 483), (238, 233, 236, 241), (241, 236, 235, 240), (240, 235, 234, 239), (232, 237, 493, 488), (243, 238, 241, 246), (246, 241, 240, 245), (245, 240, 239, 244), (237, 242, 498, 493), (248, 243, 246, 251), (251, 246, 245, 250), (250, 245, 244, 249), (242, 247, 503, 498), (253, 248, 251, 256), (256, 251, 250, 255), (255, 250, 249, 254), (247, 252, 508, 503), (258, 253, 256, 261), (261, 256, 255, 260), (260, 255, 254, 259), (252, 257, 513, 508), (263, 258, 261, 266), (266, 261, 260, 265), (265, 260, 259, 264), (257, 262, 518, 513), (268, 263, 266, 271), (271, 266, 265, 270), (270, 265, 264, 269), (262, 267, 523, 518), (273, 268, 271, 276), (276, 271, 270, 275), (275, 270, 269, 274), (267, 272, 528, 523), (278, 273, 276, 281), (281, 276, 275, 280), (280, 275, 274, 279), (272, 277, 533, 528), (283, 278, 281, 286), (286, 281, 280, 285), (285, 280, 279, 284), (277, 282, 538, 533), (288, 283, 286, 291), (291, 286, 285, 290), (290, 285, 284, 289), (282, 287, 543, 538), (293, 288, 291, 296), (296, 291, 290, 295), (295, 290, 289, 294), (287, 292, 548, 543), (298, 293, 296, 301), (301, 296, 295, 300), (300, 295, 294, 299), (292, 297, 553, 548), (303, 298, 301, 306), (306, 301, 300, 305), (305, 300, 299, 304), (297, 302, 558, 553), (308, 303, 306, 311), (311, 306, 305, 310), (310, 305, 304, 309), (302, 307, 563, 558), (313, 308, 311, 316), (316, 311, 310, 315), (315, 310, 309, 314), (307, 312, 568, 563), (318, 313, 316, 321), (321, 316, 315, 320), (320, 315, 314, 319), (312, 317, 573, 568), (323, 318, 321, 326), (326, 321, 320, 325), (325, 320, 319, 324), (317, 322, 578, 573), (328, 323, 326, 331), (331, 326, 325, 330), (330, 325, 324, 329), (322, 327, 583, 578), (333, 328, 331, 336), (336, 331, 330, 335), (335, 330, 329, 334), (327, 332, 588, 583), (338, 333, 336, 341), (341, 336, 335, 340), (340, 335, 334, 339), (332, 337, 593, 588), (343, 338, 341, 346), (346, 341, 340, 345), (345, 340, 339, 344), (337, 342, 598, 593), (348, 343, 346, 351), (351, 346, 345, 350), (350, 345, 344, 349), (342, 347, 603, 598), (197, 348, 351, 199), (199, 351, 350, 200), (200, 350, 349, 201), (194, 201, 448, 454), (33, 672, 677, 34), (204, 194, 454, 459), (209, 204, 459, 464), (214, 209, 464, 469), (219, 214, 469, 474), (224, 219, 474, 479), (229, 224, 479, 484), (234, 229, 484, 489), (239, 234, 489, 494), (244, 239, 494, 499), (249, 244, 499, 504), (254, 249, 504, 509), (259, 254, 509, 514), (264, 259, 514, 519), (269, 264, 519, 524), (274, 269, 524, 529), (279, 274, 529, 534), (284, 279, 534, 539), (289, 284, 539, 544), (294, 289, 544, 549), (299, 294, 549, 554), (304, 299, 554, 559), (309, 304, 559, 564), (314, 309, 564, 569), (319, 314, 569, 574), (324, 319, 574, 579), (329, 324, 579, 584), (334, 329, 584, 589), (339, 334, 589, 594), (344, 339, 594, 599), (349, 344, 599, 604), (198, 192, 453, 449), (160, 161, 353, 352), (161, 162, 354, 353), (162, 163, 355, 354), (163, 164, 356, 355), (164, 165, 357, 356), (165, 166, 358, 357), (166, 167, 359, 358), (167, 168, 360, 359), (168, 169, 361, 360), (169, 170, 362, 361), (170, 171, 363, 362), (171, 172, 364, 363), (172, 173, 365, 364), (173, 174, 366, 365), (174, 175, 367, 366), (175, 176, 368, 367), (176, 177, 369, 368), (177, 178, 370, 369), (178, 179, 371, 370), (179, 180, 372, 371), (180, 181, 373, 372), (181, 182, 374, 373), (182, 183, 375, 374), (183, 184, 376, 375), (184, 185, 377, 376), (185, 186, 378, 377), (186, 187, 379, 378), (187, 188, 380, 379), (188, 189, 381, 380), (189, 190, 382, 381), (190, 191, 383, 382), (191, 160, 352, 383), (403, 402, 626, 627), (163, 162, 386, 387), (190, 189, 413, 414), (177, 176, 400, 401), (164, 163, 387, 388), (191, 190, 414, 415), (178, 177, 401, 402), (165, 164, 388, 389), (160, 191, 415, 384), (179, 178, 402, 403), (166, 165, 389, 390), (180, 179, 403, 404), (167, 166, 390, 391), (181, 180, 404, 405), (168, 167, 391, 392), (182, 181, 405, 406), (169, 168, 392, 393), (183, 182, 406, 407), (170, 169, 393, 394), (184, 183, 407, 408), (171, 170, 394, 395), (185, 184, 408, 409), (172, 171, 395, 396), (186, 185, 409, 410), (173, 172, 396, 397), (187, 186, 410, 411), (174, 173, 397, 398), (161, 160, 384, 385), (188, 187, 411, 412), (175, 174, 398, 399), (162, 161, 385, 386), (189, 188, 412, 413), (441, 440, 664, 665), (390, 389, 613, 614), (404, 403, 627, 628), (391, 390, 614, 615), (405, 404, 628, 629), (392, 391, 615, 616), (406, 405, 629, 630), (393, 392, 616, 617), (407, 406, 630, 631), (394, 393, 617, 618), (408, 407, 631, 632), (395, 394, 618, 619), (409, 408, 632, 633), (396, 395, 619, 620), (410, 409, 633, 634), (397, 396, 620, 621), (411, 410, 634, 635), (398, 397, 621, 622), (385, 384, 608, 609), (412, 411, 635, 636), (399, 398, 622, 623), (386, 385, 609, 610), (413, 412, 636, 637), (400, 399, 623, 624), (387, 386, 610, 611), (414, 413, 637, 638), (401, 400, 624, 625), (388, 387, 611, 612), (415, 414, 638, 639), (402, 401, 625, 626), (389, 388, 612, 613), (384, 415, 639, 608), (449, 453, 455, 452), (452, 455, 456, 451), (451, 456, 457, 450), (450, 457, 454, 448), (453, 458, 460, 455), (455, 460, 461, 456), (456, 461, 462, 457), (457, 462, 459, 454), (458, 463, 465, 460), (460, 465, 466, 461), (461, 466, 467, 462), (462, 467, 464, 459), (463, 468, 470, 465), (465, 470, 471, 466), (466, 471, 472, 467), (467, 472, 469, 464), (468, 473, 475, 470), (470, 475, 476, 471), (471, 476, 477, 472), (472, 477, 474, 469), (473, 478, 480, 475), (475, 480, 481, 476), (476, 481, 482, 477), (477, 482, 479, 474), (478, 483, 485, 480), (480, 485, 486, 481), (481, 486, 487, 482), (482, 487, 484, 479), (483, 488, 490, 485), (485, 490, 491, 486), (486, 491, 492, 487), (487, 492, 489, 484), (488, 493, 495, 490), (490, 495, 496, 491), (491, 496, 497, 492), (492, 497, 494, 489), (493, 498, 500, 495), (495, 500, 501, 496), (496, 501, 502, 497), (497, 502, 499, 494), (498, 503, 505, 500), (500, 505, 506, 501), (501, 506, 507, 502), (502, 507, 504, 499), (503, 508, 510, 505), (505, 510, 511, 506), (506, 511, 512, 507), (507, 512, 509, 504), (508, 513, 515, 510), (510, 515, 516, 511), (511, 516, 517, 512), (512, 517, 514, 509), (513, 518, 520, 515), (515, 520, 521, 516), (516, 521, 522, 517), (517, 522, 519, 514), (518, 523, 525, 520), (520, 525, 526, 521), (521, 526, 527, 522), (522, 527, 524, 519), (523, 528, 530, 525), (525, 530, 531, 526), (526, 531, 532, 527), (527, 532, 529, 524), (528, 533, 535, 530), (530, 535, 536, 531), (531, 536, 537, 532), (532, 537, 534, 529), (533, 538, 540, 535), (535, 540, 541, 536), (536, 541, 542, 537), (537, 542, 539, 534), (538, 543, 545, 540), (540, 545, 546, 541), (541, 546, 547, 542), (542, 547, 544, 539), (543, 548, 550, 545), (545, 550, 551, 546), (546, 551, 552, 547), (547, 552, 549, 544), (548, 553, 555, 550), (550, 555, 556, 551), (551, 556, 557, 552), (552, 557, 554, 549), (553, 558, 560, 555), (555, 560, 561, 556), (556, 561, 562, 557), (557, 562, 559, 554), (558, 563, 565, 560), (560, 565, 566, 561), (561, 566, 567, 562), (562, 567, 564, 559), (563, 568, 570, 565), (565, 570, 571, 566), (566, 571, 572, 567), (567, 572, 569, 564), (568, 573, 575, 570), (570, 575, 576, 571), (571, 576, 577, 572), (572, 577, 574, 569), (573, 578, 580, 575), (575, 580, 581, 576), (576, 581, 582, 577), (577, 582, 579, 574), (578, 583, 585, 580), (580, 585, 586, 581), (581, 586, 587, 582), (582, 587, 584, 579), (583, 588, 590, 585), (585, 590, 591, 586), (586, 591, 592, 587), (587, 592, 589, 584), (588, 593, 595, 590), (590, 595, 596, 591), (591, 596, 597, 592), (592, 597, 594, 589), (593, 598, 600, 595), (595, 600, 601, 596), (596, 601, 602, 597), (597, 602, 599, 594), (598, 603, 605, 600), (600, 605, 606, 601), (601, 606, 607, 602), (602, 607, 604, 599), (603, 449, 452, 605), (605, 452, 451, 606), (606, 451, 450, 607), (607, 450, 448, 604), (201, 349, 604, 448), (416, 417, 609, 608), (417, 418, 610, 609), (418, 419, 611, 610), (419, 420, 612, 611), (420, 421, 613, 612), (421, 422, 614, 613), (422, 423, 615, 614), (423, 424, 616, 615), (424, 425, 617, 616), (425, 426, 618, 617), (426, 427, 619, 618), (427, 428, 620, 619), (428, 429, 621, 620), (429, 430, 622, 621), (430, 431, 623, 622), (431, 432, 624, 623), (432, 433, 625, 624), (433, 434, 626, 625), (434, 435, 627, 626), (435, 436, 628, 627), (436, 437, 629, 628), (437, 438, 630, 629), (438, 439, 631, 630), (439, 440, 632, 631), (440, 441, 633, 632), (441, 442, 634, 633), (442, 443, 635, 634), (443, 444, 636, 635), (444, 445, 637, 636), (445, 446, 638, 637), (446, 447, 639, 638), (447, 416, 608, 639), (640, 671, 670, 669, 668, 667, 666, 665, 664, 663, 662, 661, 660, 659, 658, 657, 656, 655, 654, 653, 652, 651, 650, 649, 648, 647, 646, 645, 644, 643, 642, 641), (428, 427, 651, 652), (442, 441, 665, 666), (429, 428, 652, 653), (443, 442, 666, 667), (430, 429, 653, 654), (417, 416, 640, 641), (444, 443, 667, 668), (431, 430, 654, 655), (418, 417, 641, 642), (445, 444, 668, 669), (432, 431, 655, 656), (419, 418, 642, 643), (446, 445, 669, 670), (433, 432, 656, 657), (420, 419, 643, 644), (447, 446, 670, 671), (434, 433, 657, 658), (421, 420, 644, 645), (416, 447, 671, 640), (435, 434, 658, 659), (422, 421, 645, 646), (436, 435, 659, 660), (423, 422, 646, 647), (437, 436, 660, 661), (424, 423, 647, 648), (438, 437, 661, 662), (425, 424, 648, 649), (439, 438, 662, 663), (426, 425, 649, 650), (440, 439, 663, 664), (427, 426, 650, 651), (677, 672, 674, 679), (679, 674, 675, 678), (678, 675, 673, 676), (681, 677, 679, 683), (683, 679, 678, 682), (682, 678, 676, 680), (685, 681, 683, 687), (687, 683, 682, 686), (686, 682, 680, 684), (689, 685, 687, 691), (691, 687, 686, 690), (690, 686, 684, 688), (693, 689, 691, 695), (695, 691, 690, 694), (694, 690, 688, 692), (697, 693, 695, 699), (699, 695, 694, 698), (698, 694, 692, 696), (701, 697, 699, 703), (703, 699, 698, 702), (702, 698, 696, 700), (705, 701, 703, 707), (707, 703, 702, 706), (706, 702, 700, 704), (709, 705, 707, 711), (711, 707, 706, 710), (710, 706, 704, 708), (713, 709, 711, 715), (715, 711, 710, 714), (714, 710, 708, 712), (717, 713, 715, 719), (719, 715, 714, 718), (718, 714, 712, 716), (721, 717, 719, 723), (723, 719, 718, 722), (722, 718, 716, 720), (725, 721, 723, 727), (727, 723, 722, 726), (726, 722, 720, 724), (729, 725, 727, 731), (731, 727, 726, 730), (730, 726, 724, 728), (733, 729, 731, 735), (735, 731, 730, 734), (734, 730, 728, 732), (737, 733, 735, 739), (739, 735, 734, 738), (738, 734, 732, 736), (741, 737, 739, 743), (743, 739, 738, 742), (742, 738, 736, 740), (745, 741, 743, 747), (747, 743, 742, 746), (746, 742, 740, 744), (749, 745, 747, 751), (751, 747, 746, 750), (750, 746, 744, 748), (753, 749, 751, 755), (755, 751, 750, 754), (754, 750, 748, 752), (757, 753, 755, 759), (759, 755, 754, 758), (758, 754, 752, 756), (761, 757, 759, 763), (763, 759, 758, 762), (762, 758, 756, 760), (765, 761, 763, 767), (767, 763, 762, 766), (766, 762, 760, 764), (769, 765, 767, 771), (771, 767, 766, 770), (770, 766, 764, 768), (773, 769, 771, 775), (775, 771, 770, 774), (774, 770, 768, 772), (777, 773, 775, 779), (779, 775, 774, 778), (778, 774, 772, 776), (781, 777, 779, 783), (783, 779, 778, 782), (782, 778, 776, 780), (785, 781, 783, 787), (787, 783, 782, 786), (786, 782, 780, 784), (789, 785, 787, 791), (791, 787, 786, 790), (790, 786, 784, 788), (793, 789, 791, 795), (795, 791, 790, 794), (794, 790, 788, 792), (797, 793, 795, 799), (799, 795, 794, 798), (798, 794, 792, 796), (672, 797, 799, 674), (674, 799, 798, 675), (675, 798, 796, 673), (676, 673, 197, 193)])
me_cylinder_001.polygons.foreach_set('use_smooth', [True] * 770)
me_cylinder_001.polygons.foreach_set('material_index', [1, 0, 0, 0, 0, 0, 0, 0, 0, 0, 0, 0, 0, 0, 0, 0, 0, 0, 0, 0, 0, 0, 0, 0, 0, 0, 0, 0, 0, 0, 1, 0, 1, 1, 1, 1, 1, 1, 1, 1, 1, 1, 1, 1, 1, 1, 1, 1, 1, 1, 1, 1, 1, 1, 1, 1, 1, 1, 1, 1, 1, 1, 1, 1, 1, 1, 1, 1, 1, 1, 1, 1, 1, 1, 1, 1, 1, 1, 1, 1, 1, 1, 1, 1, 1, 1, 1, 1, 1, 1, 1, 1, 1, 1, 1, 0, 1, 1, 1, 1, 1, 1, 1, 1, 1, 1, 1, 1, 1, 1, 1, 1, 1, 1, 1, 1, 1, 1, 1, 1, 1, 1, 1, 1, 1, 1, 1, 1, 1, 1, 0, 0, 0, 0, 0, 0, 0, 0, 0, 0, 0, 0, 0, 0, 0, 0, 0, 0, 0, 0, 0, 0, 0, 0, 0, 0, 0, 0, 0, 0, 0, 1, 0, 0, 0, 0, 1, 0, 1, 0, 1, 0, 0, 0, 1, 0, 1, 1, 0, 0, 0, 0, 1, 0, 1, 1, 0, 1, 0, 0, 1, 0, 1, 1, 0, 1, 0, 0, 1, 0, 1, 0, 1, 0, 0, 1, 1, 1, 0, 1, 0, 1, 1, 0, 0, 1, 0, 1, 1, 0, 0, 0, 1, 0, 0, 0, 0, 0, 0, 0, 0, 0, 0, 0, 0, 0, 0, 0, 0, 0, 0, 0, 0, 0, 0, 0, 0, 0, 0, 0, 0, 0, 0, 0, 0, 0, 0, 0, 0, 0, 0, 0, 0, 0, 0, 0, 0, 0, 0, 0, 0, 0, 0, 0, 0, 0, 0, 0, 0, 0, 0, 0, 0, 0, 0, 0, 0, 0, 0, 0, 0, 0, 0, 0, 0, 0, 0, 0, 0, 0, 0, 0, 0, 0, 0, 0, 0, 0, 0, 0, 0, 0, 0, 0, 0, 0, 0, 0, 0, 0, 0, 0, 0, 0, 0, 0, 0, 0, 0, 0, 0, 0, 0, 0, 0, 0, 0, 0, 0, 0, 0, 0, 0, 0, 0, 0, 0, 0, 0, 0, 0, 0, 1, 0, 0, 0, 0, 0, 0, 0, 0, 0, 0, 0, 0, 0, 0, 0, 0, 0, 0, 0, 0, 0, 0, 0, 0, 0, 0, 0, 0, 0, 0, 0, 0, 0, 0, 0, 0, 0, 0, 0, 0, 0, 0, 0, 0, 0, 0, 0, 0, 0, 0, 0, 0, 0, 0, 0, 0, 0, 0, 0, 0, 0, 0, 0, 0, 0, 0, 0, 0, 0, 0, 0, 0, 0, 0, 0, 0, 0, 0, 0, 0, 0, 0, 0, 0, 0, 0, 0, 0, 0, 0, 0, 0, 0, 0, 0, 0, 0, 0, 0, 0, 0, 0, 0, 0, 0, 0, 0, 0, 0, 0, 0, 0, 0, 0, 0, 0, 0, 0, 0, 0, 0, 0, 0, 0, 0, 0, 0, 0, 0, 0, 0, 0, 0, 0, 0, 0, 0, 0, 0, 0, 0, 0, 0, 0, 0, 0, 0, 0, 0, 0, 0, 0, 0, 0, 0, 0, 0, 0, 0, 0, 0, 0, 0, 0, 0, 0, 0, 0, 0, 0, 0, 0, 0, 0, 0, 0, 0, 0, 0, 0, 0, 0, 0, 0, 0, 0, 0, 0, 0, 0, 0, 0, 0, 0, 0, 0, 0, 0, 0, 0, 0, 0, 0, 0, 0, 0, 0, 0, 0, 0, 0, 0, 0, 0, 0, 0, 0, 0, 0, 0, 0, 0, 0, 0, 0, 0, 0, 0, 0, 0, 0, 0, 0, 0, 0, 0, 0, 0, 0, 0, 0, 0, 0, 0, 0, 0, 0, 0, 0, 0, 0, 0, 0, 0, 0, 0, 0, 0, 0, 0, 0, 0, 0, 0, 0, 0, 0, 0, 0, 0, 0, 0, 0, 0, 0, 0, 0, 0, 0, 0, 0, 0, 0, 0, 0, 0, 0, 0, 0, 0, 0, 0, 0, 0, 0, 0, 0, 0, 0, 0, 0, 0, 0, 0, 0, 0, 0, 0, 0, 0, 0, 0, 0, 0, 0, 0, 0, 0, 0, 0, 0, 0, 0, 0, 0, 0, 0, 0, 0, 0, 0, 0, 0, 0, 0, 0, 0, 0, 0, 0, 0, 0, 0, 0, 0, 0, 0, 0, 0, 0, 0, 0, 0, 0, 0, 0, 0, 0, 0, 0, 0, 0, 0, 0, 0, 0, 0, 0, 0, 0, 0, 0, 0, 0, 0, 0, 0, 0, 0, 0, 0, 0, 0, 0, 0, 0, 0, 0, 0, 0, 0, 0, 0, 0, 0, 0, 0, 0, 0, 0, 0, 0, 0, 0, 0, 0, 0, 0, 0, 0, 0, 0, 0, 0, 0, 0, 0])
_uv = me_cylinder_001.uv_layers.new(name='UVMap')
_uv.uv.foreach_set('vector', [0.2764, 0.9693, 0.4146, 0.9691, 0.4148, 1.0, 0.2765, 1.001, 0.9062, 1.0, 0.9375, 1.0, 0.9375, 1.0, 0.9062, 1.0, 0.875, 1.0, 0.9062, 1.0, 0.9062, 1.0, 0.875, 1.0, 0.8438, 1.0, 0.875, 1.0, 0.875, 1.0, 0.8438, 1.0, 0.8125, 1.0, 0.8438, 1.0, 0.8438, 1.0, 0.8125, 1.0, 0.7812, 1.0, 0.8125, 1.0, 0.8125, 1.0, 0.7812, 1.0, 0.75, 1.0, 0.7813, 1.0, 0.7812, 1.0, 0.75, 1.0, 0.7188, 1.0, 0.75, 1.0, 0.75, 1.0, 0.7188, 1.0, 0.6875, 1.0, 0.7188, 1.0, 0.7188, 1.0, 0.6875, 1.0, 0.6562, 1.0, 0.6875, 1.0, 0.6875, 1.0, 0.6562, 1.0, 0.625, 1.0, 0.6562, 1.0, 0.6562, 1.0, 0.625, 1.0, 0.5938, 1.0, 0.625, 1.0, 0.625, 1.0, 0.5938, 1.0, 0.5625, 1.0, 0.5937, 1.0, 0.5938, 1.0, 0.5625, 1.0, 0.5312, 1.0, 0.5625, 1.0, 0.5625, 1.0, 0.5312, 1.0, 0.5, 1.0, 0.5312, 1.0, 0.5312, 1.0, 0.5, 1.0, 0.4688, 1.0, 0.5, 1.0, 0.5, 1.0, 0.4688, 1.0, 0.4375, 1.0, 0.4688, 1.0, 0.4688, 1.0, 0.4375, 1.0, 0.4062, 1.0, 0.4375, 1.0, 0.4375, 1.0, 0.4062, 1.0, 0.375, 1.0, 0.4062, 1.0, 0.4062, 1.0, 0.375, 1.0, 0.3438, 1.0, 0.375, 1.0, 0.375, 1.0, 0.3438, 1.0, 0.3125, 1.0, 0.3438, 1.0, 0.3438, 1.0, 0.3125, 1.0, 0.2812, 1.0, 0.3125, 1.0, 0.3125, 1.0, 0.2812, 1.0, 0.25, 1.0, 0.2812, 1.0, 0.2812, 1.0, 0.25, 1.0, 0.2188, 1.0, 0.25, 1.0, 0.25, 1.0, 0.2188, 1.0, 0.1875, 1.0, 0.2188, 1.0, 0.2188, 1.0, 0.1875, 1.0, 0.1562, 1.0, 0.1875, 1.0, 0.1875, 1.0, 0.1562, 1.0, 0.125, 1.0, 0.1562, 1.0, 0.1562, 1.0, 0.125, 1.0, 0.09375, 1.0, 0.125, 1.0, 0.125, 1.0, 0.09375, 1.0, 0.0625, 1.0, 0.09375, 1.0, 0.09375, 1.0, 0.0625, 1.0, 0.03125, 1.0, 0.0625, 1.0, 0.0625, 1.0, 0.03125, 1.0, 0.2755, 0.8128, 0.4138, 0.8126, 0.414, 0.8439, 0.2757, 0.8441, 0.0, 1.0, 0.03125, 1.0, 0.03125, 1.0, 0.0, 1.0, 0.003328, 0.9697, 0.1366, 0.9695, 0.1367, 1.001, 0.003492, 1.001, -0.001606, 0.03069, 0.1316, 0.03051, 0.1318, 0.06181, -0.001442, 0.06199, 0.1366, 0.9695, 0.2764, 0.9693, 0.2765, 1.001, 0.1367, 1.001, 0.2741, 0.5311, 0.4123, 0.5309, 0.4125, 0.5622, 0.2742, 0.5624, 0.1364, 0.9382, 0.2762, 0.938, 0.2764, 0.9693, 0.1366, 0.9695, 0.003163, 0.9384, 0.1364, 0.9382, 0.1366, 0.9695, 0.003328, 0.9697, 0.1362, 0.9069, 0.276, 0.9067, 0.2762, 0.938, 0.1364, 0.9382, 0.002999, 0.9071, 0.1362, 0.9069, 0.1364, 0.9382, 0.003163, 0.9384, 0.1361, 0.8756, 0.2759, 0.8754, 0.276, 0.9067, 0.1362, 0.9069, 0.002834, 0.8758, 0.1361, 0.8756, 0.1362, 0.9069, 0.002999, 0.9071, 0.1359, 0.8443, 0.2757, 0.8441, 0.2759, 0.8754, 0.1361, 0.8756, 0.00267, 0.8445, 0.1359, 0.8443, 0.1361, 0.8756, 0.002834, 0.8758, 0.1357, 0.813, 0.2755, 0.8128, 0.2757, 0.8441, 0.1359, 0.8443, 0.002505, 0.8132, 0.1357, 0.813, 0.1359, 0.8443, 0.00267, 0.8445, 0.1356, 0.7817, 0.2754, 0.7815, 0.2755, 0.8128, 0.1357, 0.813, 0.002341, 0.7819, 0.1356, 0.7817, 0.1357, 0.813, 0.002505, 0.8132, 0.1354, 0.7504, 0.2752, 0.7502, 0.2754, 0.7815, 0.1356, 0.7817, 0.002176, 0.7506, 0.1354, 0.7504, 0.1356, 0.7817, 0.002341, 0.7819, 0.1353, 0.7191, 0.275, 0.7189, 0.2752, 0.7502, 0.1354, 0.7504, 0.002012, 0.7193, 0.1353, 0.7191, 0.1354, 0.7504, 0.002176, 0.7506, 0.1351, 0.6878, 0.2749, 0.6876, 0.275, 0.7189, 0.1353, 0.7191, 0.001848, 0.688, 0.1351, 0.6878, 0.1353, 0.7191, 0.002012, 0.7193, 0.1349, 0.6565, 0.2747, 0.6563, 0.2749, 0.6876, 0.1351, 0.6878, 0.001683, 0.6567, 0.1349, 0.6565, 0.1351, 0.6878, 0.001848, 0.688, 0.1348, 0.6252, 0.2745, 0.625, 0.2747, 0.6563, 0.1349, 0.6565, 0.001519, 0.6254, 0.1348, 0.6252, 0.1349, 0.6565, 0.001683, 0.6567, 0.1346, 0.5939, 0.2744, 0.5937, 0.2745, 0.625, 0.1348, 0.6252, 0.001354, 0.5941, 0.1346, 0.5939, 0.1348, 0.6252, 0.001519, 0.6254, 0.1344, 0.5626, 0.2742, 0.5624, 0.2744, 0.5937, 0.1346, 0.5939, 0.00119, 0.5628, 0.1344, 0.5626, 0.1346, 0.5939, 0.001354, 0.5941, 0.1343, 0.5313, 0.2741, 0.5311, 0.2742, 0.5624, 0.1344, 0.5626, 0.001025, 0.5315, 0.1343, 0.5313, 0.1344, 0.5626, 0.00119, 0.5628, 0.1341, 0.5, 0.2739, 0.4998, 0.2741, 0.5311, 0.1343, 0.5313, 0.0008607, 0.5002, 0.1341, 0.5, 0.1343, 0.5313, 0.001025, 0.5315, 0.1339, 0.4687, 0.2737, 0.4685, 0.2739, 0.4998, 0.1341, 0.5, 0.0006964, 0.4689, 0.1339, 0.4687, 0.1341, 0.5, 0.0008607, 0.5002, 0.1338, 0.4374, 0.2736, 0.4372, 0.2737, 0.4685, 0.1339, 0.4687, 0.0005319, 0.4376, 0.1338, 0.4374, 0.1339, 0.4687, 0.0006964, 0.4689, 0.1336, 0.4061, 0.2734, 0.4059, 0.2736, 0.4372, 0.1338, 0.4374, 0.0003674, 0.4063, 0.1336, 0.4061, 0.1338, 0.4374, 0.0005319, 0.4376, 0.1334, 0.3748, 0.2732, 0.3746, 0.2734, 0.4059, 0.1336, 0.4061, 0.000203, 0.375, 0.1334, 0.3748, 0.1336, 0.4061, 0.0003674, 0.4063, 0.1333, 0.3435, 0.2731, 0.3433, 0.2732, 0.3746, 0.1334, 0.3748, 3.85e-05, 0.3437, 0.1333, 0.3435, 0.1334, 0.3748, 0.000203, 0.375, 0.1331, 0.3122, 0.2729, 0.312, 0.2731, 0.3433, 0.1333, 0.3435, -0.0001259, 0.3124, 0.1331, 0.3122, 0.1333, 0.3435, 3.85e-05, 0.3437, 0.133, 0.2809, 0.2727, 0.2807, 0.2729, 0.312, 0.1331, 0.3122, -0.0002903, 0.2811, 0.133, 0.2809, 0.1331, 0.3122, -0.0001259, 0.3124, 0.1328, 0.2496, 0.2726, 0.2494, 0.2727, 0.2807, 0.133, 0.2809, -0.0004547, 0.2498, 0.1328, 0.2496, 0.133, 0.2809, -0.0002903, 0.2811, 0.1326, 0.2183, 0.2724, 0.2181, 0.2726, 0.2494, 0.1328, 0.2496, -0.0006192, 0.2185, 0.1326, 0.2183, 0.1328, 0.2496, -0.0004547, 0.2498, 0.1325, 0.187, 0.2722, 0.1868, 0.2724, 0.2181, 0.1326, 0.2183, -0.0007836, 0.1872, 0.1325, 0.187, 0.1326, 0.2183, -0.0006192, 0.2185, 0.1323, 0.1557, 0.2721, 0.1555, 0.2722, 0.1868, 0.1325, 0.187, -0.0009481, 0.1559, 0.1323, 0.1557, 0.1325, 0.187, -0.0007836, 0.1872, 0.1321, 0.1244, 0.2719, 0.1242, 0.2721, 0.1555, 0.1323, 0.1557, -0.001112, 0.1246, 0.1321, 0.1244, 0.1323, 0.1557, -0.0009481, 0.1559, 0.132, 0.09311, 0.2717, 0.09292, 0.2719, 0.1242, 0.1321, 0.1244, -0.001277, 0.09329, 0.132, 0.09311, 0.1321, 0.1244, -0.001112, 0.1246, 0.1318, 0.06181, 0.2716, 0.06162, 0.2717, 0.09292, 0.132, 0.09311, -0.001442, 0.06199, 0.1318, 0.06181, 0.132, 0.09311, -0.001277, 0.09329, 0.1316, 0.03051, 0.2714, 0.03032, 0.2716, 0.06162, 0.1318, 0.06181, 0.5179, 0.25, 0.5224, 0.2953, 0.5224, 0.2953, 0.5179, 0.25, 0.1315, -0.0007926, 0.2713, -0.0009838, 0.2714, 0.03032, 0.1316, 0.03051, 0.75, 0.49, 0.7968, 0.4854, 0.7953, 0.4776, 0.75, 0.4821, 0.7968, 0.4854, 0.8418, 0.4717, 0.8388, 0.4644, 0.7953, 0.4776, 0.8418, 0.4717, 0.8833, 0.4496, 0.8789, 0.443, 0.8388, 0.4644, 0.8833, 0.4496, 0.9197, 0.4197, 0.9141, 0.4141, 0.8789, 0.443, 0.9197, 0.4197, 0.9496, 0.3833, 0.943, 0.3789, 0.9141, 0.4141, 0.9496, 0.3833, 0.9717, 0.3418, 0.9644, 0.3388, 0.943, 0.3789, 0.9717, 0.3418, 0.9854, 0.2968, 0.9776, 0.2953, 0.9644, 0.3388, 0.9854, 0.2968, 0.99, 0.25, 0.9821, 0.25, 0.9776, 0.2953, 0.99, 0.25, 0.9854, 0.2032, 0.9776, 0.2047, 0.9821, 0.25, 0.9854, 0.2032, 0.9717, 0.1582, 0.9644, 0.1612, 0.9776, 0.2047, 0.9717, 0.1582, 0.9496, 0.1167, 0.943, 0.1211, 0.9644, 0.1612, 0.9496, 0.1167, 0.9197, 0.08029, 0.9141, 0.0859, 0.943, 0.1211, 0.9197, 0.08029, 0.8833, 0.05045, 0.8789, 0.05704, 0.9141, 0.0859, 0.8833, 0.05045, 0.8418, 0.02827, 0.8388, 0.0356, 0.8789, 0.05704, 0.8418, 0.02827, 0.7968, 0.01461, 0.7953, 0.02239, 0.8388, 0.0356, 0.7968, 0.01461, 0.75, 0.01, 0.75, 0.01793, 0.7953, 0.02239, 0.75, 0.01, 0.7032, 0.01461, 0.7047, 0.02239, 0.75, 0.01793, 0.7032, 0.01461, 0.6582, 0.02827, 0.6612, 0.0356, 0.7047, 0.02239, 0.6582, 0.02827, 0.6167, 0.05045, 0.6211, 0.05704, 0.6612, 0.0356, 0.6167, 0.05045, 0.5803, 0.08029, 0.5859, 0.0859, 0.6211, 0.05704, 0.5803, 0.08029, 0.5504, 0.1167, 0.557, 0.1211, 0.5859, 0.0859, 0.5504, 0.1167, 0.5283, 0.1582, 0.5356, 0.1612, 0.557, 0.1211, 0.5283, 0.1582, 0.5146, 0.2032, 0.5224, 0.2047, 0.5356, 0.1612, 0.5146, 0.2032, 0.51, 0.25, 0.5179, 0.25, 0.5224, 0.2047, 0.51, 0.25, 0.5146, 0.2968, 0.5224, 0.2953, 0.5179, 0.25, 0.5146, 0.2968, 0.5283, 0.3418, 0.5356, 0.3388, 0.5224, 0.2953, 0.5283, 0.3418, 0.5504, 0.3833, 0.557, 0.3789, 0.5356, 0.3388, 0.5504, 0.3833, 0.5803, 0.4197, 0.5859, 0.4141, 0.557, 0.3789, 0.5803, 0.4197, 0.6167, 0.4496, 0.6211, 0.443, 0.5859, 0.4141, 0.6167, 0.4496, 0.6582, 0.4717, 0.6612, 0.4644, 0.6211, 0.443, 0.6582, 0.4717, 0.7032, 0.4854, 0.7047, 0.4776, 0.6612, 0.4644, 0.7032, 0.4854, 0.75, 0.49, 0.75, 0.4821, 0.7047, 0.4776, -0.001771, -0.0006101, 0.1315, -0.0007926, 0.1316, 0.03051, -0.001606, 0.03069, 0.8388, 0.4644, 0.8789, 0.443, 0.8789, 0.443, 0.8388, 0.4644, 0.943, 0.1211, 0.9141, 0.0859, 0.9141, 0.0859, 0.943, 0.1211, 0.5859, 0.0859, 0.557, 0.1211, 0.557, 0.1211, 0.5859, 0.0859, 0.6211, 0.443, 0.6612, 0.4644, 0.6612, 0.4644, 0.6211, 0.443, 0.9776, 0.2953, 0.9821, 0.25, 0.9821, 0.25, 0.9776, 0.2953, 0.75, 0.01793, 0.7047, 0.02239, 0.7047, 0.02239, 0.75, 0.01793, 0.5224, 0.2953, 0.5356, 0.3388, 0.5356, 0.3388, 0.5224, 0.2953, 0.8789, 0.443, 0.9141, 0.4141, 0.9141, 0.4141, 0.8789, 0.443, 0.9141, 0.0859, 0.8789, 0.05704, 0.8789, 0.05704, 0.9141, 0.0859, 0.557, 0.1211, 0.5356, 0.1612, 0.5356, 0.1612, 0.557, 0.1211, 0.6612, 0.4644, 0.7047, 0.4776, 0.7047, 0.4776, 0.6612, 0.4644, 0.9821, 0.25, 0.9776, 0.2047, 0.9776, 0.2047, 0.9821, 0.25, 0.7047, 0.02239, 0.6612, 0.0356, 0.6612, 0.0356, 0.7047, 0.02239, 0.5356, 0.3388, 0.557, 0.3789, 0.557, 0.3789, 0.5356, 0.3388, 0.7047, 0.4776, 0.75, 0.4821, 0.75, 0.4821, 0.7047, 0.4776, 0.9141, 0.4141, 0.943, 0.3789, 0.943, 0.3789, 0.9141, 0.4141, 0.8789, 0.05704, 0.8388, 0.0356, 0.8388, 0.0356, 0.8789, 0.05704, 0.5356, 0.1612, 0.5224, 0.2047, 0.5224, 0.2047, 0.5356, 0.1612, 0.75, 0.4821, 0.7953, 0.4776, 0.7953, 0.4776, 0.75, 0.4821, 0.9776, 0.2047, 0.9644, 0.1612, 0.9644, 0.1612, 0.9776, 0.2047, 0.6612, 0.0356, 0.6211, 0.05704, 0.6211, 0.05704, 0.6612, 0.0356, 0.557, 0.3789, 0.5859, 0.4141, 0.5859, 0.4141, 0.557, 0.3789, 0.943, 0.3789, 0.9644, 0.3388, 0.9644, 0.3388, 0.943, 0.3789, 0.8388, 0.0356, 0.7953, 0.02239, 0.7953, 0.02239, 0.8388, 0.0356, 0.5224, 0.2047, 0.5179, 0.25, 0.5179, 0.25, 0.5224, 0.2047, 0.7953, 0.4776, 0.8388, 0.4644, 0.8388, 0.4644, 0.7953, 0.4776, 0.9644, 0.1612, 0.943, 0.1211, 0.943, 0.1211, 0.9644, 0.1612, 0.6211, 0.05704, 0.5859, 0.0859, 0.5859, 0.0859, 0.6211, 0.05704, 0.5859, 0.4141, 0.6211, 0.443, 0.6211, 0.443, 0.5859, 0.4141, 0.9644, 0.3388, 0.9776, 0.2953, 0.9776, 0.2953, 0.9644, 0.3388, 0.7953, 0.02239, 0.75, 0.01793, 0.75, 0.01793, 0.7953, 0.02239, 0.2714, 0.03032, 0.4097, 0.03013, 0.4099, 0.06143, 0.2716, 0.06162, 0.75, 0.02449, 0.706, 0.02882, 0.706, 0.02882, 0.75, 0.02449, 0.5859, 0.4141, 0.6211, 0.443, 0.6211, 0.443, 0.5859, 0.4141, 0.9644, 0.1612, 0.943, 0.1211, 0.943, 0.1211, 0.9644, 0.1612, 0.557, 0.3789, 0.5859, 0.4141, 0.5859, 0.4141, 0.557, 0.3789, 0.2727, 0.2807, 0.411, 0.2805, 0.4112, 0.3118, 0.2729, 0.312, 0.9776, 0.2047, 0.9644, 0.1612, 0.9644, 0.1612, 0.9776, 0.2047, 0.2742, 0.5624, 0.4125, 0.5622, 0.4127, 0.5935, 0.2744, 0.5937, 0.2762, 0.3816, 0.25, 0.3842, 0.2238, 0.3816, 0.1987, 0.374, 0.1755, 0.3616, 0.1551, 0.3449, 0.1384, 0.3245, 0.126, 0.3013, 0.1184, 0.2762, 0.1158, 0.25, 0.1184, 0.2238, 0.126, 0.1987, 0.1384, 0.1755, 0.1551, 0.1551, 0.1755, 0.1384, 0.1987, 0.126, 0.2238, 0.1184, 0.25, 0.1158, 0.2762, 0.1184, 0.3013, 0.126, 0.3245, 0.1384, 0.3449, 0.1551, 0.3616, 0.1755, 0.374, 0.1987, 0.3816, 0.2238, 0.3842, 0.25, 0.3816, 0.2762, 0.374, 0.3013, 0.3616, 0.3245, 0.3449, 0.3449, 0.3245, 0.3616, 0.3013, 0.374, 0.2757, 0.8441, 0.414, 0.8439, 0.4142, 0.8752, 0.2759, 0.8754, 0.5356, 0.3388, 0.557, 0.3789, 0.557, 0.3789, 0.5356, 0.3388, 0.9821, 0.25, 0.9776, 0.2047, 0.9776, 0.2047, 0.9821, 0.25, 0.5224, 0.2953, 0.5356, 0.3388, 0.5356, 0.3388, 0.5224, 0.2953, 0.2729, 0.312, 0.4112, 0.3118, 0.4114, 0.3431, 0.2731, 0.3433, 0.9776, 0.2953, 0.9821, 0.25, 0.9821, 0.25, 0.9776, 0.2953, 0.2744, 0.5937, 0.4127, 0.5935, 0.4128, 0.6248, 0.2745, 0.625, 0.2759, 0.8754, 0.4142, 0.8752, 0.4143, 0.9065, 0.276, 0.9067, 0.5179, 0.25, 0.5224, 0.2953, 0.5224, 0.2953, 0.5179, 0.25, 0.9375, 1.0, 0.9688, 1.0, 0.9688, 1.0, 0.9375, 1.0, 0.9644, 0.3388, 0.9776, 0.2953, 0.9776, 0.2953, 0.9644, 0.3388, 0.5224, 0.2047, 0.5179, 0.25, 0.5179, 0.25, 0.5224, 0.2047, 0.2731, 0.3433, 0.4114, 0.3431, 0.4115, 0.3744, 0.2732, 0.3746, 0.943, 0.3789, 0.9644, 0.3388, 0.9644, 0.3388, 0.943, 0.3789, 0.2745, 0.625, 0.4128, 0.6248, 0.413, 0.6561, 0.2747, 0.6563, 0.276, 0.9067, 0.4143, 0.9065, 0.4145, 0.9378, 0.2762, 0.938, 0.5356, 0.1612, 0.5224, 0.2047, 0.5224, 0.2047, 0.5356, 0.1612, 0.2717, 0.09292, 0.41, 0.09273, 0.4102, 0.124, 0.2719, 0.1242, 0.9141, 0.4141, 0.943, 0.3789, 0.943, 0.3789, 0.9141, 0.4141, 0.557, 0.1211, 0.5356, 0.1612, 0.5356, 0.1612, 0.557, 0.1211, 0.2732, 0.3746, 0.4115, 0.3744, 0.4117, 0.4057, 0.2734, 0.4059, 0.8789, 0.443, 0.9141, 0.4141, 0.9141, 0.4141, 0.8789, 0.443, 0.2747, 0.6563, 0.413, 0.6561, 0.4132, 0.6874, 0.2749, 0.6876, 0.2762, 0.938, 0.4145, 0.9378, 0.4146, 0.9691, 0.2764, 0.9693, 0.5859, 0.0859, 0.557, 0.1211, 0.557, 0.1211, 0.5859, 0.0859, 0.2719, 0.1242, 0.4102, 0.124, 0.4104, 0.1553, 0.2721, 0.1555, 0.8388, 0.4644, 0.8789, 0.443, 0.8789, 0.443, 0.8388, 0.4644, 0.6211, 0.05704, 0.5859, 0.0859, 0.5859, 0.0859, 0.6211, 0.05704, 0.2734, 0.4059, 0.4117, 0.4057, 0.4119, 0.437, 0.2736, 0.4372, 0.7953, 0.4776, 0.8388, 0.4644, 0.8388, 0.4644, 0.7953, 0.4776, 0.2749, 0.6876, 0.4132, 0.6874, 0.4133, 0.7187, 0.275, 0.7189, 0.6612, 0.0356, 0.6211, 0.05704, 0.6211, 0.05704, 0.6612, 0.0356, 0.2721, 0.1555, 0.4104, 0.1553, 0.4105, 0.1866, 0.2722, 0.1868, 0.75, 0.4821, 0.7953, 0.4776, 0.7953, 0.4776, 0.75, 0.4821, 0.7047, 0.02239, 0.6612, 0.0356, 0.6612, 0.0356, 0.7047, 0.02239, 0.2736, 0.4372, 0.4119, 0.437, 0.412, 0.4683, 0.2737, 0.4685, 0.275, 0.7189, 0.4133, 0.7187, 0.4135, 0.75, 0.2752, 0.7502, 0.2716, 0.06162, 0.4099, 0.06143, 0.41, 0.09273, 0.2717, 0.09292, 0.75, 0.01793, 0.7047, 0.02239, 0.7047, 0.02239, 0.75, 0.01793, 0.2722, 0.1868, 0.4105, 0.1866, 0.4107, 0.2179, 0.2724, 0.2181, 0.7953, 0.02239, 0.75, 0.01793, 0.75, 0.01793, 0.7953, 0.02239, 0.2737, 0.4685, 0.412, 0.4683, 0.4122, 0.4996, 0.2739, 0.4998, 0.2752, 0.7502, 0.4135, 0.75, 0.4137, 0.7813, 0.2754, 0.7815, 0.8388, 0.0356, 0.7953, 0.02239, 0.7953, 0.02239, 0.8388, 0.0356, 0.7047, 0.4776, 0.75, 0.4821, 0.75, 0.4821, 0.7047, 0.4776, 0.2724, 0.2181, 0.4107, 0.2179, 0.4109, 0.2492, 0.2726, 0.2494, 0.8789, 0.05704, 0.8388, 0.0356, 0.8388, 0.0356, 0.8789, 0.05704, 0.2739, 0.4998, 0.4122, 0.4996, 0.4123, 0.5309, 0.2741, 0.5311, 0.2754, 0.7815, 0.4137, 0.7813, 0.4138, 0.8126, 0.2755, 0.8128, 0.6612, 0.4644, 0.7047, 0.4776, 0.7047, 0.4776, 0.6612, 0.4644, 0.9141, 0.0859, 0.8789, 0.05704, 0.8789, 0.05704, 0.9141, 0.0859, 0.6211, 0.443, 0.6612, 0.4644, 0.6612, 0.4644, 0.6211, 0.443, 0.2726, 0.2494, 0.4109, 0.2492, 0.411, 0.2805, 0.2727, 0.2807, 0.943, 0.1211, 0.9141, 0.0859, 0.9141, 0.0859, 0.943, 0.1211, 0.9688, 1.0, 1.0, 1.0, -3.338e-06, 3.815e-06, 0.0, 0.0, 0.0, 0.0, -3.338e-06, 3.815e-06, 0.9995, 1.0, 0.9693, 1.0, 0.296, 0.4855, 0.2508, 0.4899, 0.25, 0.4774, 0.2944, 0.473, 0.2238, 0.3816, 0.25, 0.3842, 0.25, 0.4704, 0.207, 0.4662, 0.9375, 1.0, 0.9688, 1.0, 0.0, -9.537e-07, 0.0, 0.0, 0.0, 0.0, 0.0, -9.537e-07, 0.9682, 1.0, 0.9379, 1.0, 0.3412, 0.4719, 0.2976, 0.4851, 0.2944, 0.473, 0.3375, 0.4611, 0.2762, 0.3816, 0.3013, 0.374, 0.3344, 0.4537, 0.293, 0.4662, 0.9062, 1.0, 0.9375, 1.0, -1.907e-06, -1.907e-06, 0.0, 0.0, 0.0, 0.0, -1.907e-06, -1.907e-06, 0.9371, 1.0, 0.9068, 1.0, 0.3826, 0.4499, 0.3424, 0.4714, 0.3375, 0.4611, 0.3763, 0.4391, 0.3013, 0.374, 0.3245, 0.3616, 0.3725, 0.4333, 0.3344, 0.4537, 0.875, 1.0, 0.9062, 1.0, -3.338e-06, 2.861e-06, 0.0, 0.0, 0.0, 0.0, -3.338e-06, 2.861e-06, 0.9057, 1.0, 0.8755, 1.0, 0.4191, 0.4202, 0.384, 0.449, 0.3763, 0.4391, 0.4108, 0.4108, 0.3245, 0.3616, 0.3449, 0.3449, 0.4059, 0.4059, 0.3725, 0.4333, 0.8438, 1.0, 0.875, 1.0, 3.338e-06, -1.431e-06, 0.0, 0.0, 0.0, 0.0, 3.338e-06, -1.431e-06, 0.8745, 1.0, 0.8443, 1.0, 0.449, 0.384, 0.4202, 0.4191, 0.4108, 0.4108, 0.4391, 0.3763, 0.3449, 0.3449, 0.3616, 0.3245, 0.4333, 0.3725, 0.4059, 0.4059, 0.8125, 1.0, 0.8438, 1.0, -9.537e-07, 3.815e-06, 0.0, 0.0, 0.0, 0.0, -9.537e-07, 3.815e-06, 0.8432, 1.0, 0.813, 1.0, 0.4713, 0.3426, 0.4499, 0.3826, 0.4391, 0.3763, 0.4601, 0.337, 0.3616, 0.3245, 0.374, 0.3013, 0.4537, 0.3344, 0.4333, 0.3725, 0.7812, 1.0, 0.8125, 1.0, -4.768e-07, -9.537e-07, 0.0, 0.0, 0.0, 0.0, -4.768e-07, -9.537e-07, 0.812, 1.0, 0.7817, 1.0, 0.4852, 0.2974, 0.472, 0.3411, 0.4601, 0.337, 0.4741, 0.2946, 0.374, 0.3013, 0.3816, 0.2762, 0.4662, 0.293, 0.4537, 0.3344, 0.75, 1.0, 0.7812, 1.0, 0.0, 4.768e-06, 0.0, 0.0, 0.0, 0.0, 0.0, 4.768e-06, 0.7808, 1.0, 0.7505, 1.0, 0.4899, 0.2508, 0.4855, 0.2962, 0.4741, 0.2946, 0.4774, 0.25, 0.3816, 0.2762, 0.3842, 0.25, 0.4704, 0.25, 0.4662, 0.293, 0.7188, 1.0, 0.75, 1.0, 4.768e-07, -3.815e-06, -3.815e-06, 0.0, -3.815e-06, 0.0, 4.768e-07, -3.815e-06, 0.7495, 1.0, 0.7193, 1.0, 0.4855, 0.204, 0.4899, 0.2492, 0.4774, 0.25, 0.473, 0.2056, 0.3842, 0.25, 0.3816, 0.2238, 0.4662, 0.207, 0.4704, 0.25, 0.6875, 1.0, 0.7188, 1.0, 2.623e-06, -4.768e-07, 3.815e-06, 0.0, 3.815e-06, 0.0, 2.623e-06, -4.768e-07, 0.7182, 1.0, 0.688, 1.0, 0.472, 0.1589, 0.4851, 0.2024, 0.473, 0.2056, 0.4601, 0.163, 0.3816, 0.2238, 0.374, 0.1987, 0.4537, 0.1656, 0.4662, 0.207, 0.6562, 1.0, 0.6875, 1.0, -1.192e-06, -2.861e-06, 3.815e-06, 7.629e-06, 3.815e-06, 7.629e-06, -1.192e-06, -2.861e-06, 0.687, 1.0, 0.6568, 1.0, 0.4499, 0.1174, 0.4713, 0.1574, 0.4601, 0.163, 0.4391, 0.1237, 0.374, 0.1987, 0.3616, 0.1755, 0.4333, 0.1275, 0.4537, 0.1656, 0.625, 1.0, 0.6562, 1.0, 1.192e-06, 3.338e-06, 0.0, 0.0, 0.0, 0.0, 1.192e-06, 3.338e-06, 0.6557, 1.0, 0.6255, 1.0, 0.4202, 0.08093, 0.449, 0.116, 0.4391, 0.1237, 0.4108, 0.08919, 0.3616, 0.1755, 0.3449, 0.1551, 0.4059, 0.09412, 0.4333, 0.1275, 0.5938, 1.0, 0.625, 1.0, -3.099e-06, 9.537e-07, 0.0, 0.0, 0.0, 0.0, -3.099e-06, 9.537e-07, 0.6245, 1.0, 0.5943, 1.0, 0.384, 0.05097, 0.4191, 0.07977, 0.4108, 0.08919, 0.3763, 0.06091, 0.3449, 0.1551, 0.3245, 0.1384, 0.3725, 0.06671, 0.4059, 0.09412, 0.5625, 1.0, 0.5938, 1.0, 0.0, -9.537e-07, 0.0, 0.0, 0.0, 0.0, 0.0, -9.537e-07, 0.5932, 1.0, 0.563, 1.0, 0.3426, 0.02866, 0.3826, 0.05006, 0.3763, 0.06091, 0.337, 0.03989, 0.3245, 0.1384, 0.3013, 0.126, 0.3344, 0.04634, 0.3725, 0.06671, 0.5312, 1.0, 0.5625, 1.0, 1.907e-06, 3.815e-06, 0.0, 0.0, 0.0, 0.0, 1.907e-06, 3.815e-06, 0.562, 1.0, 0.5318, 1.0, 0.2976, 0.01485, 0.3411, 0.02803, 0.337, 0.03989, 0.2944, 0.02695, 0.3013, 0.126, 0.2762, 0.1184, 0.293, 0.03379, 0.3344, 0.04634, 0.5, 1.0, 0.5312, 1.0, 1.431e-06, 2.861e-06, 0.0, 0.0, 0.0, 0.0, 1.431e-06, 2.861e-06, 0.5307, 1.0, 0.5005, 1.0, 0.2508, 0.01008, 0.296, 0.01453, 0.2944, 0.02695, 0.25, 0.02258, 0.2762, 0.1184, 0.25, 0.1158, 0.25, 0.02956, 0.293, 0.03379, 0.4688, 1.0, 0.5, 1.0, 2.384e-07, 1.431e-06, 0.0, 0.0, 0.0, 0.0, 2.384e-07, 1.431e-06, 0.4995, 1.0, 0.4693, 1.0, 0.204, 0.01453, 0.2492, 0.01008, 0.25, 0.02258, 0.2056, 0.02695, 0.25, 0.1158, 0.2238, 0.1184, 0.207, 0.03379, 0.25, 0.02956, 0.4375, 1.0, 0.4688, 1.0, 1.431e-06, -3.338e-06, 0.0, 0.0, 0.0, 0.0, 1.431e-06, -3.338e-06, 0.4682, 1.0, 0.438, 1.0, 0.1589, 0.02803, 0.2024, 0.01485, 0.2056, 0.02695, 0.163, 0.03989, 0.2238, 0.1184, 0.1987, 0.126, 0.1656, 0.04634, 0.207, 0.03379, 0.4062, 1.0, 0.4375, 1.0, -2.384e-07, 0.0, 0.0, 0.0, 0.0, 0.0, -2.384e-07, 0.0, 0.437, 1.0, 0.4068, 1.0, 0.1174, 0.05006, 0.1574, 0.02866, 0.163, 0.03989, 0.1237, 0.06091, 0.1987, 0.126, 0.1755, 0.1384, 0.1275, 0.06671, 0.1656, 0.04634, 0.375, 1.0, 0.4062, 1.0, -1.669e-06, 3.338e-06, 0.0, 0.0, 0.0, 0.0, -1.669e-06, 3.338e-06, 0.4057, 1.0, 0.3755, 1.0, 0.08093, 0.07977, 0.116, 0.05097, 0.1237, 0.06091, 0.08919, 0.08919, 0.1755, 0.1384, 0.1551, 0.1551, 0.09412, 0.09412, 0.1275, 0.06671, 0.3438, 1.0, 0.375, 1.0, 1.311e-06, -9.537e-07, 0.0, 0.0, 0.0, 0.0, 1.311e-06, -9.537e-07, 0.3745, 1.0, 0.3443, 1.0, 0.05097, 0.116, 0.07977, 0.08093, 0.08919, 0.08919, 0.06091, 0.1237, 0.1551, 0.1551, 0.1384, 0.1755, 0.06671, 0.1275, 0.09412, 0.09412, 0.3125, 1.0, 0.3438, 1.0, -5.96e-07, -4.768e-07, 0.0, 0.0, 0.0, 0.0, -5.96e-07, -4.768e-07, 0.3432, 1.0, 0.3129, 1.0, 0.02858, 0.1576, 0.05006, 0.1174, 0.06091, 0.1237, 0.03887, 0.1625, 0.1384, 0.1755, 0.126, 0.1987, 0.04634, 0.1656, 0.06671, 0.1275, 0.2812, 1.0, 0.3125, 1.0, 5.96e-07, -1.431e-06, 0.0, 0.0, 0.0, 0.0, 5.96e-07, -1.431e-06, 0.3121, 1.0, 0.2817, 1.0, 0.0148, 0.2026, 0.02808, 0.1588, 0.03887, 0.1625, 0.02586, 0.2054, 0.126, 0.1987, 0.1184, 0.2238, 0.03379, 0.207, 0.04634, 0.1656, 0.25, 1.0, 0.2812, 1.0, -4.768e-07, -1.907e-06, 0.0, 0.0, 0.0, 0.0, -4.768e-07, -1.907e-06, 0.2808, 1.0, 0.2505, 1.0, 0.01008, 0.2492, 0.01455, 0.2038, 0.02586, 0.2054, 0.02258, 0.25, 0.1184, 0.2238, 0.1158, 0.25, 0.02956, 0.25, 0.03379, 0.207, 0.2188, 1.0, 0.25, 1.0, -2.384e-07, -1.907e-06, 0.0, 0.0, 0.0, 0.0, -2.384e-07, -1.907e-06, 0.2495, 1.0, 0.2193, 1.0, 0.01453, 0.296, 0.01008, 0.2508, 0.02258, 0.25, 0.02695, 0.2944, 0.1158, 0.25, 0.1184, 0.2762, 0.03379, 0.293, 0.02956, 0.25, 0.1875, 1.0, 0.2188, 1.0, 0.0, 0.0, -1.907e-06, 0.0, -1.907e-06, 0.0, 0.0, 0.0, 0.2182, 1.0, 0.188, 1.0, 0.02803, 0.3411, 0.01485, 0.2976, 0.02695, 0.2944, 0.03989, 0.337, 0.1184, 0.2762, 0.126, 0.3013, 0.04634, 0.3344, 0.03379, 0.293, 0.1562, 1.0, 0.1875, 1.0, 5.96e-07, 3.815e-06, 0.0, 0.0, 0.0, 0.0, 5.96e-07, 3.815e-06, 0.187, 1.0, 0.1568, 1.0, 0.05006, 0.3826, 0.02866, 0.3426, 0.03989, 0.337, 0.06091, 0.3763, 0.126, 0.3013, 0.1384, 0.3245, 0.06671, 0.3725, 0.04634, 0.3344, 0.125, 1.0, 0.1562, 1.0, -8.941e-07, 4.768e-07, 0.0, 0.0, 0.0, 0.0, -8.941e-07, 4.768e-07, 0.1557, 1.0, 0.1255, 1.0, 0.07977, 0.4191, 0.05097, 0.384, 0.06091, 0.3763, 0.08919, 0.4108, 0.1384, 0.3245, 0.1551, 0.3449, 0.09412, 0.4059, 0.06671, 0.3725, 0.09375, 1.0, 0.125, 1.0, 2.98e-07, 4.768e-07, 0.0, 0.0, 0.0, 0.0, 2.98e-07, 4.768e-07, 0.1245, 1.0, 0.0943, 1.0, 0.116, 0.449, 0.08093, 0.4202, 0.08919, 0.4108, 0.1237, 0.4391, 0.1551, 0.3449, 0.1755, 0.3616, 0.1275, 0.4333, 0.09412, 0.4059, 0.0625, 1.0, 0.09375, 1.0, -1.49e-07, -2.384e-06, 0.0, 0.0, 0.0, 0.0, -1.49e-07, -2.384e-06, 0.0932, 1.0, 0.06305, 1.0, 0.1574, 0.4713, 0.1174, 0.4499, 0.1237, 0.4391, 0.163, 0.4601, 0.1755, 0.3616, 0.1987, 0.374, 0.1656, 0.4537, 0.1275, 0.4333, 0.03125, 1.0, 0.0625, 1.0, 7.451e-08, 2.384e-06, 0.0, 0.0, 0.0, 0.0, 7.451e-08, 2.384e-06, 0.06195, 1.0, 0.0318, 1.0, 0.2024, 0.4851, 0.1589, 0.472, 0.163, 0.4601, 0.2056, 0.473, 0.1987, 0.374, 0.2238, 0.3816, 0.207, 0.4662, 0.1656, 0.4537, 0.0, 1.0, 0.03125, 1.0, 0.0, 2.861e-06, 0.0, 0.0, 0.0, 0.0, 0.0, 2.861e-06, 0.0307, 1.0, 0.0005461, 1.0, 0.2492, 0.4899, 0.204, 0.4855, 0.2056, 0.473, 0.25, 0.4774, 0.2944, 0.473, 0.25, 0.4774, 0.25, 0.4784, 0.2946, 0.4741, 0.2713, -0.0009838, 0.4095, -0.001173, 0.4097, 0.03013, 0.2714, 0.03032, 0.3375, 0.4611, 0.2944, 0.473, 0.2946, 0.4741, 0.3374, 0.4611, 0.3763, 0.4391, 0.3375, 0.4611, 0.3374, 0.4611, 0.3769, 0.4399, 0.4108, 0.4108, 0.3763, 0.4391, 0.3769, 0.4399, 0.4115, 0.4115, 0.4391, 0.3763, 0.4108, 0.4108, 0.4115, 0.4115, 0.4399, 0.3769, 0.4601, 0.337, 0.4391, 0.3763, 0.4399, 0.3769, 0.4611, 0.3374, 0.4741, 0.2946, 0.4601, 0.337, 0.4611, 0.3374, 0.4741, 0.2946, 0.4774, 0.25, 0.4741, 0.2946, 0.4741, 0.2946, 0.4784, 0.25, 0.473, 0.2056, 0.4774, 0.25, 0.4784, 0.25, 0.4741, 0.2054, 0.4601, 0.163, 0.473, 0.2056, 0.4741, 0.2054, 0.4611, 0.1626, 0.4391, 0.1237, 0.4601, 0.163, 0.4611, 0.1626, 0.4399, 0.1231, 0.4108, 0.08919, 0.4391, 0.1237, 0.4399, 0.1231, 0.4115, 0.08846, 0.3763, 0.06091, 0.4108, 0.08919, 0.4115, 0.08846, 0.3769, 0.06005, 0.337, 0.03989, 0.3763, 0.06091, 0.3769, 0.06005, 0.3374, 0.03894, 0.2944, 0.02695, 0.337, 0.03989, 0.3374, 0.03894, 0.2946, 0.02594, 0.25, 0.02258, 0.2944, 0.02695, 0.2946, 0.02594, 0.25, 0.02155, 0.2056, 0.02695, 0.25, 0.02258, 0.25, 0.02155, 0.2054, 0.02594, 0.163, 0.03989, 0.2056, 0.02695, 0.2054, 0.02594, 0.1626, 0.03894, 0.1237, 0.06091, 0.163, 0.03989, 0.1626, 0.03894, 0.1231, 0.06005, 0.08919, 0.08919, 0.1237, 0.06091, 0.1231, 0.06005, 0.08846, 0.08846, 0.06091, 0.1237, 0.08919, 0.08919, 0.08846, 0.08846, 0.06005, 0.1231, 0.03887, 0.1625, 0.06091, 0.1237, 0.06005, 0.1231, 0.03894, 0.1626, 0.02586, 0.2054, 0.03887, 0.1625, 0.03894, 0.1626, 0.02594, 0.2054, 0.02258, 0.25, 0.02586, 0.2054, 0.02594, 0.2054, 0.02155, 0.25, 0.02695, 0.2944, 0.02258, 0.25, 0.02155, 0.25, 0.02594, 0.2946, 0.03989, 0.337, 0.02695, 0.2944, 0.02594, 0.2946, 0.03894, 0.3374, 0.06091, 0.3763, 0.03989, 0.337, 0.03894, 0.3374, 0.06005, 0.3769, 0.08919, 0.4108, 0.06091, 0.3763, 0.06005, 0.3769, 0.08846, 0.4115, 0.1237, 0.4391, 0.08919, 0.4108, 0.08846, 0.4115, 0.1231, 0.4399, 0.163, 0.4601, 0.1237, 0.4391, 0.1231, 0.4399, 0.1626, 0.4611, 0.2056, 0.473, 0.163, 0.4601, 0.1626, 0.4611, 0.2054, 0.4741, 0.25, 0.3842, 0.2762, 0.3816, 0.293, 0.4662, 0.25, 0.4704, 0.75, 0.4755, 0.706, 0.4712, 0.7047, 0.4776, 0.75, 0.4821, 0.706, 0.4712, 0.6637, 0.4583, 0.6612, 0.4644, 0.7047, 0.4776, 0.6637, 0.4583, 0.6247, 0.4375, 0.6211, 0.443, 0.6612, 0.4644, 0.6247, 0.4375, 0.5905, 0.4095, 0.5859, 0.4141, 0.6211, 0.443, 0.5905, 0.4095, 0.5625, 0.3753, 0.557, 0.3789, 0.5859, 0.4141, 0.5625, 0.3753, 0.5417, 0.3363, 0.5356, 0.3388, 0.557, 0.3789, 0.5417, 0.3363, 0.5288, 0.294, 0.5224, 0.2953, 0.5356, 0.3388, 0.5288, 0.294, 0.5245, 0.25, 0.5179, 0.25, 0.5224, 0.2953, 0.5245, 0.25, 0.5288, 0.206, 0.5224, 0.2047, 0.5179, 0.25, 0.5288, 0.206, 0.5417, 0.1637, 0.5356, 0.1612, 0.5224, 0.2047, 0.5417, 0.1637, 0.5625, 0.1247, 0.557, 0.1211, 0.5356, 0.1612, 0.5625, 0.1247, 0.5905, 0.09054, 0.5859, 0.0859, 0.557, 0.1211, 0.5905, 0.09054, 0.6247, 0.0625, 0.6211, 0.05704, 0.5859, 0.0859, 0.6247, 0.0625, 0.6637, 0.04166, 0.6612, 0.0356, 0.6211, 0.05704, 0.6637, 0.04166, 0.706, 0.02882, 0.7047, 0.02239, 0.6612, 0.0356, 0.706, 0.02882, 0.75, 0.02449, 0.75, 0.01793, 0.7047, 0.02239, 0.75, 0.02449, 0.794, 0.02882, 0.7953, 0.02239, 0.75, 0.01793, 0.794, 0.02882, 0.8363, 0.04166, 0.8388, 0.0356, 0.7953, 0.02239, 0.8363, 0.04166, 0.8753, 0.0625, 0.8789, 0.05704, 0.8388, 0.0356, 0.8753, 0.0625, 0.9095, 0.09054, 0.9141, 0.0859, 0.8789, 0.05704, 0.9095, 0.09054, 0.9375, 0.1247, 0.943, 0.1211, 0.9141, 0.0859, 0.9375, 0.1247, 0.9583, 0.1637, 0.9644, 0.1612, 0.943, 0.1211, 0.9583, 0.1637, 0.9712, 0.206, 0.9776, 0.2047, 0.9644, 0.1612, 0.9712, 0.206, 0.9755, 0.25, 0.9821, 0.25, 0.9776, 0.2047, 0.9755, 0.25, 0.9712, 0.294, 0.9776, 0.2953, 0.9821, 0.25, 0.9712, 0.294, 0.9583, 0.3363, 0.9644, 0.3388, 0.9776, 0.2953, 0.9583, 0.3363, 0.9375, 0.3753, 0.943, 0.3789, 0.9644, 0.3388, 0.9375, 0.3753, 0.9095, 0.4095, 0.9141, 0.4141, 0.943, 0.3789, 0.9095, 0.4095, 0.8753, 0.4375, 0.8789, 0.443, 0.9141, 0.4141, 0.8753, 0.4375, 0.8363, 0.4583, 0.8388, 0.4644, 0.8789, 0.443, 0.8363, 0.4583, 0.794, 0.4712, 0.7953, 0.4776, 0.8388, 0.4644, 0.794, 0.4712, 0.75, 0.4755, 0.75, 0.4821, 0.7953, 0.4776, 0.8753, 0.0625, 0.8363, 0.04166, 0.8363, 0.04166, 0.8753, 0.0625, 0.6247, 0.4375, 0.6637, 0.4583, 0.6637, 0.4583, 0.6247, 0.4375, 0.8363, 0.4583, 0.8753, 0.4375, 0.8753, 0.4375, 0.8363, 0.4583, 0.794, 0.02882, 0.75, 0.02449, 0.75, 0.02449, 0.794, 0.02882, 0.5905, 0.4095, 0.6247, 0.4375, 0.6247, 0.4375, 0.5905, 0.4095, 0.794, 0.4712, 0.8363, 0.4583, 0.8363, 0.4583, 0.794, 0.4712, 0.8363, 0.04166, 0.794, 0.02882, 0.794, 0.02882, 0.8363, 0.04166, 0.5625, 0.3753, 0.5905, 0.4095, 0.5905, 0.4095, 0.5625, 0.3753, 0.75, 0.4755, 0.794, 0.4712, 0.794, 0.4712, 0.75, 0.4755, 0.8753, 0.0625, 0.8363, 0.04166, 0.8363, 0.04166, 0.8753, 0.0625, 0.5417, 0.3363, 0.5625, 0.3753, 0.5625, 0.3753, 0.5417, 0.3363, 0.9095, 0.09054, 0.8753, 0.0625, 0.8753, 0.0625, 0.9095, 0.09054, 0.5288, 0.294, 0.5417, 0.3363, 0.5417, 0.3363, 0.5288, 0.294, 0.9375, 0.1247, 0.9095, 0.09054, 0.9095, 0.09054, 0.9375, 0.1247, 0.5245, 0.25, 0.5288, 0.294, 0.5288, 0.294, 0.5245, 0.25, 0.9583, 0.1637, 0.9375, 0.1247, 0.9375, 0.1247, 0.9583, 0.1637, 0.5288, 0.206, 0.5245, 0.25, 0.5245, 0.25, 0.5288, 0.206, 0.9712, 0.206, 0.9583, 0.1637, 0.9583, 0.1637, 0.9712, 0.206, 0.5417, 0.1637, 0.5288, 0.206, 0.5288, 0.206, 0.5417, 0.1637, 0.9755, 0.25, 0.9712, 0.206, 0.9712, 0.206, 0.9755, 0.25, 0.5625, 0.1247, 0.5417, 0.1637, 0.5417, 0.1637, 0.5625, 0.1247, 0.9712, 0.294, 0.9755, 0.25, 0.9755, 0.25, 0.9712, 0.294, 0.5905, 0.09054, 0.5625, 0.1247, 0.5625, 0.1247, 0.5905, 0.09054, 0.9583, 0.3363, 0.9712, 0.294, 0.9712, 0.294, 0.9583, 0.3363, 0.6247, 0.0625, 0.5905, 0.09054, 0.5905, 0.09054, 0.6247, 0.0625, 0.9375, 0.3753, 0.9583, 0.3363, 0.9583, 0.3363, 0.9375, 0.3753, 0.6637, 0.04166, 0.6247, 0.0625, 0.6247, 0.0625, 0.6637, 0.04166, 0.706, 0.4712, 0.75, 0.4755, 0.75, 0.4755, 0.706, 0.4712, 0.9095, 0.4095, 0.9375, 0.3753, 0.9375, 0.3753, 0.9095, 0.4095, 0.706, 0.02882, 0.6637, 0.04166, 0.6637, 0.04166, 0.706, 0.02882, 0.6637, 0.4583, 0.706, 0.4712, 0.706, 0.4712, 0.6637, 0.4583, 0.8753, 0.4375, 0.9095, 0.4095, 0.9095, 0.4095, 0.8753, 0.4375, 0.9667, 0.2931, 0.971, 0.25, 0.971, 0.25, 0.9667, 0.2931, 0.5417, 0.3363, 0.5625, 0.3753, 0.5625, 0.3753, 0.5417, 0.3363, 0.9095, 0.09054, 0.8753, 0.0625, 0.8753, 0.0625, 0.9095, 0.09054, 0.5288, 0.294, 0.5417, 0.3363, 0.5417, 0.3363, 0.5288, 0.294, 0.9375, 0.1247, 0.9095, 0.09054, 0.9095, 0.09054, 0.9375, 0.1247, 0.5245, 0.25, 0.5288, 0.294, 0.5288, 0.294, 0.5245, 0.25, 0.9583, 0.1637, 0.9375, 0.1247, 0.9375, 0.1247, 0.9583, 0.1637, 0.5288, 0.206, 0.5245, 0.25, 0.5245, 0.25, 0.5288, 0.206, 0.9712, 0.206, 0.9583, 0.1637, 0.9583, 0.1637, 0.9712, 0.206, 0.5417, 0.1637, 0.5288, 0.206, 0.5288, 0.206, 0.5417, 0.1637, 0.9755, 0.25, 0.9712, 0.206, 0.9712, 0.206, 0.9755, 0.25, 0.5625, 0.1247, 0.5417, 0.1637, 0.5417, 0.1637, 0.5625, 0.1247, 0.9712, 0.294, 0.9755, 0.25, 0.9755, 0.25, 0.9712, 0.294, 0.5905, 0.09054, 0.5625, 0.1247, 0.5625, 0.1247, 0.5905, 0.09054, 0.9583, 0.3363, 0.9712, 0.294, 0.9712, 0.294, 0.9583, 0.3363, 0.6247, 0.0625, 0.5905, 0.09054, 0.5905, 0.09054, 0.6247, 0.0625, 0.9375, 0.3753, 0.9583, 0.3363, 0.9583, 0.3363, 0.9375, 0.3753, 0.6637, 0.04166, 0.6247, 0.0625, 0.6247, 0.0625, 0.6637, 0.04166, 0.706, 0.4712, 0.75, 0.4755, 0.75, 0.4755, 0.706, 0.4712, 0.9095, 0.4095, 0.9375, 0.3753, 0.9375, 0.3753, 0.9095, 0.4095, 0.706, 0.02882, 0.6637, 0.04166, 0.6637, 0.04166, 0.706, 0.02882, 0.6637, 0.4583, 0.706, 0.4712, 0.706, 0.4712, 0.6637, 0.4583, 0.8753, 0.4375, 0.9095, 0.4095, 0.9095, 0.4095, 0.8753, 0.4375, 0.75, 0.02449, 0.706, 0.02882, 0.706, 0.02882, 0.75, 0.02449, 0.6247, 0.4375, 0.6637, 0.4583, 0.6637, 0.4583, 0.6247, 0.4375, 0.8363, 0.4583, 0.8753, 0.4375, 0.8753, 0.4375, 0.8363, 0.4583, 0.794, 0.02882, 0.75, 0.02449, 0.75, 0.02449, 0.794, 0.02882, 0.5905, 0.4095, 0.6247, 0.4375, 0.6247, 0.4375, 0.5905, 0.4095, 0.794, 0.4712, 0.8363, 0.4583, 0.8363, 0.4583, 0.794, 0.4712, 0.8363, 0.04166, 0.794, 0.02882, 0.794, 0.02882, 0.8363, 0.04166, 0.5625, 0.3753, 0.5905, 0.4095, 0.5905, 0.4095, 0.5625, 0.3753, 0.75, 0.4755, 0.794, 0.4712, 0.794, 0.4712, 0.75, 0.4755, 0.25, 0.4704, 0.293, 0.4662, 0.2933, 0.4675, 0.25, 0.4717, 0.25, 0.4717, 0.2933, 0.4675, 0.2935, 0.4689, 0.25, 0.4732, 0.25, 0.4732, 0.2935, 0.4689, 0.2941, 0.4717, 0.25, 0.4761, 0.25, 0.4761, 0.2941, 0.4717, 0.2946, 0.4741, 0.25, 0.4784, 0.293, 0.4662, 0.3344, 0.4537, 0.3348, 0.4548, 0.2933, 0.4675, 0.2933, 0.4675, 0.3348, 0.4548, 0.3354, 0.4562, 0.2935, 0.4689, 0.2935, 0.4689, 0.3354, 0.4562, 0.3365, 0.4588, 0.2941, 0.4717, 0.2941, 0.4717, 0.3365, 0.4588, 0.3374, 0.4611, 0.2946, 0.4741, 0.3344, 0.4537, 0.3725, 0.4333, 0.3732, 0.4344, 0.3348, 0.4548, 0.3348, 0.4548, 0.3732, 0.4344, 0.374, 0.4356, 0.3354, 0.4562, 0.3354, 0.4562, 0.374, 0.4356, 0.3756, 0.438, 0.3365, 0.4588, 0.3365, 0.4588, 0.3756, 0.438, 0.3769, 0.4399, 0.3374, 0.4611, 0.3725, 0.4333, 0.4059, 0.4059, 0.4068, 0.4068, 0.3732, 0.4344, 0.3732, 0.4344, 0.4068, 0.4068, 0.4078, 0.4078, 0.374, 0.4356, 0.374, 0.4356, 0.4078, 0.4078, 0.4098, 0.4098, 0.3756, 0.438, 0.3756, 0.438, 0.4098, 0.4098, 0.4115, 0.4115, 0.3769, 0.4399, 0.4059, 0.4059, 0.4333, 0.3725, 0.4344, 0.3732, 0.4068, 0.4068, 0.4068, 0.4068, 0.4344, 0.3732, 0.4356, 0.374, 0.4078, 0.4078, 0.4078, 0.4078, 0.4356, 0.374, 0.438, 0.3756, 0.4098, 0.4098, 0.4098, 0.4098, 0.438, 0.3756, 0.4399, 0.3769, 0.4115, 0.4115, 0.4333, 0.3725, 0.4537, 0.3344, 0.4548, 0.3348, 0.4344, 0.3732, 0.4344, 0.3732, 0.4548, 0.3348, 0.4562, 0.3354, 0.4356, 0.374, 0.4356, 0.374, 0.4562, 0.3354, 0.4588, 0.3365, 0.438, 0.3756, 0.438, 0.3756, 0.4588, 0.3365, 0.4611, 0.3374, 0.4399, 0.3769, 0.4537, 0.3344, 0.4662, 0.293, 0.4675, 0.2933, 0.4548, 0.3348, 0.4548, 0.3348, 0.4675, 0.2933, 0.4689, 0.2935, 0.4562, 0.3354, 0.4562, 0.3354, 0.4689, 0.2935, 0.4717, 0.2941, 0.4588, 0.3365, 0.4588, 0.3365, 0.4717, 0.2941, 0.4741, 0.2946, 0.4611, 0.3374, 0.4662, 0.293, 0.4704, 0.25, 0.4717, 0.25, 0.4675, 0.2933, 0.4675, 0.2933, 0.4717, 0.25, 0.4732, 0.25, 0.4689, 0.2935, 0.4689, 0.2935, 0.4732, 0.25, 0.4761, 0.25, 0.4717, 0.2941, 0.4717, 0.2941, 0.4761, 0.25, 0.4784, 0.25, 0.4741, 0.2946, 0.4704, 0.25, 0.4662, 0.207, 0.4675, 0.2067, 0.4717, 0.25, 0.4717, 0.25, 0.4675, 0.2067, 0.4689, 0.2065, 0.4732, 0.25, 0.4732, 0.25, 0.4689, 0.2065, 0.4717, 0.2059, 0.4761, 0.25, 0.4761, 0.25, 0.4717, 0.2059, 0.4741, 0.2054, 0.4784, 0.25, 0.4662, 0.207, 0.4537, 0.1656, 0.4548, 0.1652, 0.4675, 0.2067, 0.4675, 0.2067, 0.4548, 0.1652, 0.4562, 0.1646, 0.4689, 0.2065, 0.4689, 0.2065, 0.4562, 0.1646, 0.4588, 0.1635, 0.4717, 0.2059, 0.4717, 0.2059, 0.4588, 0.1635, 0.4611, 0.1626, 0.4741, 0.2054, 0.4537, 0.1656, 0.4333, 0.1275, 0.4344, 0.1268, 0.4548, 0.1652, 0.4548, 0.1652, 0.4344, 0.1268, 0.4356, 0.126, 0.4562, 0.1646, 0.4562, 0.1646, 0.4356, 0.126, 0.438, 0.1244, 0.4588, 0.1635, 0.4588, 0.1635, 0.438, 0.1244, 0.4399, 0.1231, 0.4611, 0.1626, 0.4333, 0.1275, 0.4059, 0.09412, 0.4068, 0.09322, 0.4344, 0.1268, 0.4344, 0.1268, 0.4068, 0.09322, 0.4078, 0.09216, 0.4356, 0.126, 0.4356, 0.126, 0.4078, 0.09216, 0.4098, 0.09016, 0.438, 0.1244, 0.438, 0.1244, 0.4098, 0.09016, 0.4115, 0.08846, 0.4399, 0.1231, 0.4059, 0.09412, 0.3725, 0.06671, 0.3732, 0.06565, 0.4068, 0.09322, 0.4068, 0.09322, 0.3732, 0.06565, 0.374, 0.0644, 0.4078, 0.09216, 0.4078, 0.09216, 0.374, 0.0644, 0.3756, 0.06204, 0.4098, 0.09016, 0.4098, 0.09016, 0.3756, 0.06204, 0.3769, 0.06005, 0.4115, 0.08846, 0.3725, 0.06671, 0.3344, 0.04634, 0.3348, 0.04516, 0.3732, 0.06565, 0.3732, 0.06565, 0.3348, 0.04516, 0.3354, 0.04377, 0.374, 0.0644, 0.374, 0.0644, 0.3354, 0.04377, 0.3365, 0.04115, 0.3756, 0.06204, 0.3756, 0.06204, 0.3365, 0.04115, 0.3374, 0.03894, 0.3769, 0.06005, 0.3344, 0.04634, 0.293, 0.03379, 0.2933, 0.03254, 0.3348, 0.04516, 0.3348, 0.04516, 0.2933, 0.03254, 0.2935, 0.03107, 0.3354, 0.04377, 0.3354, 0.04377, 0.2935, 0.03107, 0.2941, 0.02829, 0.3365, 0.04115, 0.3365, 0.04115, 0.2941, 0.02829, 0.2946, 0.02594, 0.3374, 0.03894, 0.293, 0.03379, 0.25, 0.02956, 0.25, 0.02828, 0.2933, 0.03254, 0.2933, 0.03254, 0.25, 0.02828, 0.25, 0.02678, 0.2935, 0.03107, 0.2935, 0.03107, 0.25, 0.02678, 0.25, 0.02395, 0.2941, 0.02829, 0.2941, 0.02829, 0.25, 0.02395, 0.25, 0.02155, 0.2946, 0.02594, 0.25, 0.02956, 0.207, 0.03379, 0.2067, 0.03254, 0.25, 0.02828, 0.25, 0.02828, 0.2067, 0.03254, 0.2065, 0.03107, 0.25, 0.02678, 0.25, 0.02678, 0.2065, 0.03107, 0.2059, 0.02829, 0.25, 0.02395, 0.25, 0.02395, 0.2059, 0.02829, 0.2054, 0.02594, 0.25, 0.02155, 0.207, 0.03379, 0.1656, 0.04634, 0.1652, 0.04516, 0.2067, 0.03254, 0.2067, 0.03254, 0.1652, 0.04516, 0.1646, 0.04377, 0.2065, 0.03107, 0.2065, 0.03107, 0.1646, 0.04377, 0.1635, 0.04115, 0.2059, 0.02829, 0.2059, 0.02829, 0.1635, 0.04115, 0.1626, 0.03894, 0.2054, 0.02594, 0.1656, 0.04634, 0.1275, 0.06671, 0.1268, 0.06565, 0.1652, 0.04516, 0.1652, 0.04516, 0.1268, 0.06565, 0.126, 0.0644, 0.1646, 0.04377, 0.1646, 0.04377, 0.126, 0.0644, 0.1244, 0.06204, 0.1635, 0.04115, 0.1635, 0.04115, 0.1244, 0.06204, 0.1231, 0.06005, 0.1626, 0.03894, 0.1275, 0.06671, 0.09412, 0.09412, 0.09322, 0.09322, 0.1268, 0.06565, 0.1268, 0.06565, 0.09322, 0.09322, 0.09216, 0.09216, 0.126, 0.0644, 0.126, 0.0644, 0.09216, 0.09216, 0.09016, 0.09016, 0.1244, 0.06204, 0.1244, 0.06204, 0.09016, 0.09016, 0.08846, 0.08846, 0.1231, 0.06005, 0.09412, 0.09412, 0.06671, 0.1275, 0.06565, 0.1268, 0.09322, 0.09322, 0.09322, 0.09322, 0.06565, 0.1268, 0.0644, 0.126, 0.09216, 0.09216, 0.09216, 0.09216, 0.0644, 0.126, 0.06204, 0.1244, 0.09016, 0.09016, 0.09016, 0.09016, 0.06204, 0.1244, 0.06005, 0.1231, 0.08846, 0.08846, 0.06671, 0.1275, 0.04634, 0.1656, 0.04516, 0.1652, 0.06565, 0.1268, 0.06565, 0.1268, 0.04516, 0.1652, 0.04377, 0.1646, 0.0644, 0.126, 0.0644, 0.126, 0.04377, 0.1646, 0.04115, 0.1635, 0.06204, 0.1244, 0.06204, 0.1244, 0.04115, 0.1635, 0.03894, 0.1626, 0.06005, 0.1231, 0.04634, 0.1656, 0.03379, 0.207, 0.03254, 0.2067, 0.04516, 0.1652, 0.04516, 0.1652, 0.03254, 0.2067, 0.03107, 0.2065, 0.04377, 0.1646, 0.04377, 0.1646, 0.03107, 0.2065, 0.02829, 0.2059, 0.04115, 0.1635, 0.04115, 0.1635, 0.02829, 0.2059, 0.02594, 0.2054, 0.03894, 0.1626, 0.03379, 0.207, 0.02956, 0.25, 0.02828, 0.25, 0.03254, 0.2067, 0.03254, 0.2067, 0.02828, 0.25, 0.02678, 0.25, 0.03107, 0.2065, 0.03107, 0.2065, 0.02678, 0.25, 0.02395, 0.25, 0.02829, 0.2059, 0.02829, 0.2059, 0.02395, 0.25, 0.02155, 0.25, 0.02594, 0.2054, 0.02956, 0.25, 0.03379, 0.293, 0.03254, 0.2933, 0.02828, 0.25, 0.02828, 0.25, 0.03254, 0.2933, 0.03107, 0.2935, 0.02678, 0.25, 0.02678, 0.25, 0.03107, 0.2935, 0.02829, 0.2941, 0.02395, 0.25, 0.02395, 0.25, 0.02829, 0.2941, 0.02594, 0.2946, 0.02155, 0.25, 0.03379, 0.293, 0.04634, 0.3344, 0.04516, 0.3348, 0.03254, 0.2933, 0.03254, 0.2933, 0.04516, 0.3348, 0.04377, 0.3354, 0.03107, 0.2935, 0.03107, 0.2935, 0.04377, 0.3354, 0.04115, 0.3365, 0.02829, 0.2941, 0.02829, 0.2941, 0.04115, 0.3365, 0.03894, 0.3374, 0.02594, 0.2946, 0.04634, 0.3344, 0.06671, 0.3725, 0.06565, 0.3732, 0.04516, 0.3348, 0.04516, 0.3348, 0.06565, 0.3732, 0.0644, 0.374, 0.04377, 0.3354, 0.04377, 0.3354, 0.0644, 0.374, 0.06204, 0.3756, 0.04115, 0.3365, 0.04115, 0.3365, 0.06204, 0.3756, 0.06005, 0.3769, 0.03894, 0.3374, 0.06671, 0.3725, 0.09412, 0.4059, 0.09322, 0.4068, 0.06565, 0.3732, 0.06565, 0.3732, 0.09322, 0.4068, 0.09216, 0.4078, 0.0644, 0.374, 0.0644, 0.374, 0.09216, 0.4078, 0.09016, 0.4098, 0.06204, 0.3756, 0.06204, 0.3756, 0.09016, 0.4098, 0.08846, 0.4115, 0.06005, 0.3769, 0.09412, 0.4059, 0.1275, 0.4333, 0.1268, 0.4344, 0.09322, 0.4068, 0.09322, 0.4068, 0.1268, 0.4344, 0.126, 0.4356, 0.09216, 0.4078, 0.09216, 0.4078, 0.126, 0.4356, 0.1244, 0.438, 0.09016, 0.4098, 0.09016, 0.4098, 0.1244, 0.438, 0.1231, 0.4399, 0.08846, 0.4115, 0.1275, 0.4333, 0.1656, 0.4537, 0.1652, 0.4548, 0.1268, 0.4344, 0.1268, 0.4344, 0.1652, 0.4548, 0.1646, 0.4562, 0.126, 0.4356, 0.126, 0.4356, 0.1646, 0.4562, 0.1635, 0.4588, 0.1244, 0.438, 0.1244, 0.438, 0.1635, 0.4588, 0.1626, 0.4611, 0.1231, 0.4399, 0.1656, 0.4537, 0.207, 0.4662, 0.2067, 0.4675, 0.1652, 0.4548, 0.1652, 0.4548, 0.2067, 0.4675, 0.2065, 0.4689, 0.1646, 0.4562, 0.1646, 0.4562, 0.2065, 0.4689, 0.2059, 0.4717, 0.1635, 0.4588, 0.1635, 0.4588, 0.2059, 0.4717, 0.2054, 0.4741, 0.1626, 0.4611, 0.207, 0.4662, 0.25, 0.4704, 0.25, 0.4717, 0.2067, 0.4675, 0.2067, 0.4675, 0.25, 0.4717, 0.25, 0.4732, 0.2065, 0.4689, 0.2065, 0.4689, 0.25, 0.4732, 0.25, 0.4761, 0.2059, 0.4717, 0.2059, 0.4717, 0.25, 0.4761, 0.25, 0.4784, 0.2054, 0.4741, 0.25, 0.4774, 0.2056, 0.473, 0.2054, 0.4741, 0.25, 0.4784, 0.75, 0.471, 0.7069, 0.4667, 0.706, 0.4712, 0.75, 0.4755, 0.7069, 0.4667, 0.6654, 0.4542, 0.6637, 0.4583, 0.706, 0.4712, 0.6654, 0.4542, 0.6272, 0.4337, 0.6247, 0.4375, 0.6637, 0.4583, 0.6272, 0.4337, 0.5937, 0.4063, 0.5905, 0.4095, 0.6247, 0.4375, 0.5937, 0.4063, 0.5663, 0.3728, 0.5625, 0.3753, 0.5905, 0.4095, 0.5663, 0.3728, 0.5458, 0.3346, 0.5417, 0.3363, 0.5625, 0.3753, 0.5458, 0.3346, 0.5333, 0.2931, 0.5288, 0.294, 0.5417, 0.3363, 0.5333, 0.2931, 0.529, 0.25, 0.5245, 0.25, 0.5288, 0.294, 0.529, 0.25, 0.5333, 0.2069, 0.5288, 0.206, 0.5245, 0.25, 0.5333, 0.2069, 0.5458, 0.1654, 0.5417, 0.1637, 0.5288, 0.206, 0.5458, 0.1654, 0.5663, 0.1272, 0.5625, 0.1247, 0.5417, 0.1637, 0.5663, 0.1272, 0.5937, 0.09374, 0.5905, 0.09054, 0.5625, 0.1247, 0.5937, 0.09374, 0.6272, 0.06625, 0.6247, 0.0625, 0.5905, 0.09054, 0.6272, 0.06625, 0.6654, 0.04583, 0.6637, 0.04166, 0.6247, 0.0625, 0.6654, 0.04583, 0.7069, 0.03326, 0.706, 0.02882, 0.6637, 0.04166, 0.7069, 0.03326, 0.75, 0.02901, 0.75, 0.02449, 0.706, 0.02882, 0.75, 0.02901, 0.7931, 0.03326, 0.794, 0.02882, 0.75, 0.02449, 0.7931, 0.03326, 0.8346, 0.04583, 0.8363, 0.04166, 0.794, 0.02882, 0.8346, 0.04583, 0.8728, 0.06625, 0.8753, 0.0625, 0.8363, 0.04166, 0.8728, 0.06625, 0.9063, 0.09374, 0.9095, 0.09054, 0.8753, 0.0625, 0.9063, 0.09374, 0.9337, 0.1272, 0.9375, 0.1247, 0.9095, 0.09054, 0.9337, 0.1272, 0.9542, 0.1654, 0.9583, 0.1637, 0.9375, 0.1247, 0.9542, 0.1654, 0.9667, 0.2069, 0.9712, 0.206, 0.9583, 0.1637, 0.9667, 0.2069, 0.971, 0.25, 0.9755, 0.25, 0.9712, 0.206, 0.971, 0.25, 0.9667, 0.2931, 0.9712, 0.294, 0.9755, 0.25, 0.9667, 0.2931, 0.9542, 0.3346, 0.9583, 0.3363, 0.9712, 0.294, 0.9542, 0.3346, 0.9337, 0.3728, 0.9375, 0.3753, 0.9583, 0.3363, 0.9337, 0.3728, 0.9063, 0.4063, 0.9095, 0.4095, 0.9375, 0.3753, 0.9063, 0.4063, 0.8728, 0.4337, 0.8753, 0.4375, 0.9095, 0.4095, 0.8728, 0.4337, 0.8346, 0.4542, 0.8363, 0.4583, 0.8753, 0.4375, 0.8346, 0.4542, 0.7931, 0.4667, 0.794, 0.4712, 0.8363, 0.4583, 0.7931, 0.4667, 0.75, 0.471, 0.75, 0.4755, 0.794, 0.4712, 0.75, 0.471, 0.7931, 0.4667, 0.8346, 0.4542, 0.8728, 0.4337, 0.9063, 0.4063, 0.9337, 0.3728, 0.9542, 0.3346, 0.9667, 0.2931, 0.971, 0.25, 0.9667, 0.2069, 0.9542, 0.1654, 0.9337, 0.1272, 0.9063, 0.09374, 0.8728, 0.06625, 0.8346, 0.04583, 0.7931, 0.03326, 0.75, 0.02901, 0.7069, 0.03326, 0.6654, 0.04583, 0.6272, 0.06625, 0.5937, 0.09374, 0.5663, 0.1272, 0.5458, 0.1654, 0.5333, 0.2069, 0.529, 0.25, 0.5333, 0.2931, 0.5458, 0.3346, 0.5663, 0.3728, 0.5937, 0.4063, 0.6272, 0.4337, 0.6654, 0.4542, 0.7069, 0.4667, 0.5937, 0.09374, 0.5663, 0.1272, 0.5663, 0.1272, 0.5937, 0.09374, 0.9542, 0.3346, 0.9667, 0.2931, 0.9667, 0.2931, 0.9542, 0.3346, 0.6272, 0.06625, 0.5937, 0.09374, 0.5937, 0.09374, 0.6272, 0.06625, 0.9337, 0.3728, 0.9542, 0.3346, 0.9542, 0.3346, 0.9337, 0.3728, 0.6654, 0.04583, 0.6272, 0.06625, 0.6272, 0.06625, 0.6654, 0.04583, 0.7069, 0.4667, 0.75, 0.471, 0.75, 0.471, 0.7069, 0.4667, 0.9063, 0.4063, 0.9337, 0.3728, 0.9337, 0.3728, 0.9063, 0.4063, 0.7069, 0.03326, 0.6654, 0.04583, 0.6654, 0.04583, 0.7069, 0.03326, 0.6654, 0.4542, 0.7069, 0.4667, 0.7069, 0.4667, 0.6654, 0.4542, 0.8728, 0.4337, 0.9063, 0.4063, 0.9063, 0.4063, 0.8728, 0.4337, 0.75, 0.02901, 0.7069, 0.03326, 0.7069, 0.03326, 0.75, 0.02901, 0.6272, 0.4337, 0.6654, 0.4542, 0.6654, 0.4542, 0.6272, 0.4337, 0.8346, 0.4542, 0.8728, 0.4337, 0.8728, 0.4337, 0.8346, 0.4542, 0.7931, 0.03326, 0.75, 0.02901, 0.75, 0.02901, 0.7931, 0.03326, 0.5937, 0.4063, 0.6272, 0.4337, 0.6272, 0.4337, 0.5937, 0.4063, 0.7931, 0.4667, 0.8346, 0.4542, 0.8346, 0.4542, 0.7931, 0.4667, 0.8346, 0.04583, 0.7931, 0.03326, 0.7931, 0.03326, 0.8346, 0.04583, 0.5663, 0.3728, 0.5937, 0.4063, 0.5937, 0.4063, 0.5663, 0.3728, 0.75, 0.471, 0.7931, 0.4667, 0.7931, 0.4667, 0.75, 0.471, 0.8728, 0.06625, 0.8346, 0.04583, 0.8346, 0.04583, 0.8728, 0.06625, 0.5458, 0.3346, 0.5663, 0.3728, 0.5663, 0.3728, 0.5458, 0.3346, 0.9063, 0.09374, 0.8728, 0.06625, 0.8728, 0.06625, 0.9063, 0.09374, 0.5333, 0.2931, 0.5458, 0.3346, 0.5458, 0.3346, 0.5333, 0.2931, 0.9337, 0.1272, 0.9063, 0.09374, 0.9063, 0.09374, 0.9337, 0.1272, 0.529, 0.25, 0.5333, 0.2931, 0.5333, 0.2931, 0.529, 0.25, 0.9542, 0.1654, 0.9337, 0.1272, 0.9337, 0.1272, 0.9542, 0.1654, 0.5333, 0.2069, 0.529, 0.25, 0.529, 0.25, 0.5333, 0.2069, 0.9667, 0.2069, 0.9542, 0.1654, 0.9542, 0.1654, 0.9667, 0.2069, 0.5458, 0.1654, 0.5333, 0.2069, 0.5333, 0.2069, 0.5458, 0.1654, 0.971, 0.25, 0.9667, 0.2069, 0.9667, 0.2069, 0.971, 0.25, 0.5663, 0.1272, 0.5458, 0.1654, 0.5458, 0.1654, 0.5663, 0.1272, 0.9688, 0.9984, 1.0, 0.9984, 1.0, 0.9992, 0.9688, 0.9992, 0.9688, 0.9992, 1.0, 0.9992, 1.0, 1.0, 0.9688, 1.0, 0.9688, 1.0, 1.0, 1.0, 1.0, 1.0, 0.9688, 1.0, 0.9375, 0.9984, 0.9688, 0.9984, 0.9688, 0.9992, 0.9375, 0.9992, 0.9375, 0.9992, 0.9688, 0.9992, 0.9688, 1.0, 0.9375, 1.0, 0.9375, 1.0, 0.9688, 1.0, 0.9688, 1.0, 0.9375, 1.0, 0.9062, 0.9984, 0.9375, 0.9984, 0.9375, 0.9992, 0.9062, 0.9992, 0.9062, 0.9992, 0.9375, 0.9992, 0.9375, 1.0, 0.9062, 1.0, 0.9062, 1.0, 0.9375, 1.0, 0.9375, 1.0, 0.9062, 1.0, 0.875, 0.9984, 0.9062, 0.9984, 0.9062, 0.9992, 0.875, 0.9992, 0.875, 0.9992, 0.9062, 0.9992, 0.9062, 1.0, 0.875, 1.0, 0.875, 1.0, 0.9062, 1.0, 0.9062, 1.0, 0.875, 1.0, 0.8438, 0.9984, 0.875, 0.9984, 0.875, 0.9992, 0.8437, 0.9992, 0.8437, 0.9992, 0.875, 0.9992, 0.875, 1.0, 0.8437, 1.0, 0.8437, 1.0, 0.875, 1.0, 0.875, 1.0, 0.8438, 1.0, 0.4105, 0.1866, 0.4104, 0.1553, 0.4111, 0.1553, 0.4113, 0.1866, 0.8125, 0.9992, 0.8437, 0.9992, 0.8437, 1.0, 0.8125, 1.0, 0.8125, 1.0, 0.8437, 1.0, 0.8438, 1.0, 0.8125, 1.0, 0.7812, 0.9984, 0.8125, 0.9984, 0.8125, 0.9992, 0.7812, 0.9993, 0.7812, 0.9993, 0.8125, 0.9992, 0.8125, 1.0, 0.7812, 1.0, 0.7812, 1.0, 0.8125, 1.0, 0.8125, 1.0, 0.7812, 1.0, 0.75, 0.9984, 0.7812, 0.9984, 0.7812, 0.9993, 0.75, 0.9993, 0.75, 0.9993, 0.7812, 0.9993, 0.7812, 1.0, 0.75, 1.0, 0.75, 1.0, 0.7812, 1.0, 0.7813, 1.0, 0.75, 1.0, 0.7188, 0.9984, 0.75, 0.9984, 0.75, 0.9993, 0.7187, 0.9993, 0.7187, 0.9993, 0.75, 0.9993, 0.75, 1.0, 0.7187, 1.0, 0.7187, 1.0, 0.75, 1.0, 0.75, 1.0, 0.7188, 1.0, 0.4112, 0.3118, 0.411, 0.2805, 0.4118, 0.2806, 0.4119, 0.3119, 0.6875, 0.9993, 0.7187, 0.9993, 0.7187, 1.0, 0.6875, 1.0, 0.6875, 1.0, 0.7187, 1.0, 0.7188, 1.0, 0.6875, 1.0, 0.6562, 0.9984, 0.6875, 0.9984, 0.6875, 0.9993, 0.6562, 0.9993, 0.6562, 0.9993, 0.6875, 0.9993, 0.6875, 1.0, 0.6562, 1.0, 0.6562, 1.0, 0.6875, 1.0, 0.6875, 1.0, 0.6562, 1.0, 0.625, 0.9984, 0.6562, 0.9984, 0.6562, 0.9993, 0.625, 0.9993, 0.625, 0.9993, 0.6562, 0.9993, 0.6562, 1.0, 0.625, 1.0, 0.625, 1.0, 0.6562, 1.0, 0.6562, 1.0, 0.625, 1.0, 0.5938, 0.9984, 0.625, 0.9984, 0.625, 0.9993, 0.5937, 0.9993, 0.5937, 0.9993, 0.625, 0.9993, 0.625, 1.0, 0.5937, 1.0, 0.5937, 1.0, 0.625, 1.0, 0.625, 1.0, 0.5938, 1.0, 0.5625, 0.9984, 0.5938, 0.9984, 0.5937, 0.9993, 0.5625, 0.9993, 0.5625, 0.9993, 0.5937, 0.9993, 0.5937, 1.0, 0.5625, 1.0, 0.5625, 1.0, 0.5937, 1.0, 0.5937, 1.0, 0.5625, 1.0, 0.5312, 0.9984, 0.5625, 0.9984, 0.5625, 0.9993, 0.5312, 0.9993, 0.5312, 0.9993, 0.5625, 0.9993, 0.5625, 1.0, 0.5312, 1.0, 0.5312, 1.0, 0.5625, 1.0, 0.5625, 1.0, 0.5312, 1.0, 0.5, 0.9984, 0.5312, 0.9984, 0.5312, 0.9993, 0.5, 0.9993, 0.5, 0.9993, 0.5312, 0.9993, 0.5312, 1.0, 0.5, 1.0, 0.5, 1.0, 0.5312, 1.0, 0.5312, 1.0, 0.5, 1.0, 0.4688, 0.9984, 0.5, 0.9984, 0.5, 0.9993, 0.4687, 0.9993, 0.4687, 0.9993, 0.5, 0.9993, 0.5, 1.0, 0.4687, 1.0, 0.4687, 1.0, 0.5, 1.0, 0.5, 1.0, 0.4688, 1.0, 0.4375, 0.9984, 0.4688, 0.9984, 0.4687, 0.9993, 0.4375, 0.9993, 0.4375, 0.9993, 0.4687, 0.9993, 0.4687, 1.0, 0.4375, 1.0, 0.4375, 1.0, 0.4687, 1.0, 0.4688, 1.0, 0.4375, 1.0, 0.4062, 0.9984, 0.4375, 0.9984, 0.4375, 0.9993, 0.4063, 0.9993, 0.4063, 0.9993, 0.4375, 0.9993, 0.4375, 1.0, 0.4063, 1.0, 0.4063, 1.0, 0.4375, 1.0, 0.4375, 1.0, 0.4062, 1.0, 0.4128, 0.6248, 0.4127, 0.5935, 0.4134, 0.5935, 0.4136, 0.6248, 0.375, 0.9993, 0.4063, 0.9993, 0.4063, 1.0, 0.375, 1.0, 0.375, 1.0, 0.4063, 1.0, 0.4062, 1.0, 0.375, 1.0, 0.3438, 0.9984, 0.375, 0.9984, 0.375, 0.9993, 0.3438, 0.9993, 0.3438, 0.9993, 0.375, 0.9993, 0.375, 1.0, 0.3438, 1.0, 0.3438, 1.0, 0.375, 1.0, 0.375, 1.0, 0.3438, 1.0, 0.4132, 0.6874, 0.413, 0.6561, 0.4138, 0.6561, 0.4139, 0.6874, 0.3125, 0.9993, 0.3438, 0.9993, 0.3438, 1.0, 0.3125, 1.0, 0.3125, 1.0, 0.3438, 1.0, 0.3438, 1.0, 0.3125, 1.0, 0.2812, 0.9984, 0.3125, 0.9984, 0.3125, 0.9993, 0.2813, 0.9993, 0.2813, 0.9993, 0.3125, 0.9993, 0.3125, 1.0, 0.2813, 1.0, 0.2813, 1.0, 0.3125, 1.0, 0.3125, 1.0, 0.2812, 1.0, 0.25, 0.9984, 0.2812, 0.9984, 0.2813, 0.9993, 0.25, 0.9993, 0.25, 0.9993, 0.2813, 0.9993, 0.2813, 1.0, 0.25, 1.0, 0.25, 1.0, 0.2813, 1.0, 0.2812, 1.0, 0.25, 1.0, 0.2188, 0.9984, 0.25, 0.9984, 0.25, 0.9993, 0.2188, 0.9993, 0.2188, 0.9993, 0.25, 0.9993, 0.25, 1.0, 0.2188, 1.0, 0.2188, 1.0, 0.25, 1.0, 0.25, 1.0, 0.2188, 1.0, 0.1875, 0.9984, 0.2188, 0.9984, 0.2188, 0.9993, 0.1875, 0.9993, 0.1875, 0.9993, 0.2188, 0.9993, 0.2188, 1.0, 0.1875, 1.0, 0.1875, 1.0, 0.2188, 1.0, 0.2188, 1.0, 0.1875, 1.0, 0.1562, 0.9984, 0.1875, 0.9984, 0.1875, 0.9993, 0.1563, 0.9993, 0.1563, 0.9993, 0.1875, 0.9993, 0.1875, 1.0, 0.1563, 1.0, 0.1563, 1.0, 0.1875, 1.0, 0.1875, 1.0, 0.1562, 1.0, 0.125, 0.9984, 0.1562, 0.9984, 0.1563, 0.9993, 0.125, 0.9993, 0.125, 0.9993, 0.1563, 0.9993, 0.1563, 1.0, 0.125, 1.0, 0.125, 1.0, 0.1563, 1.0, 0.1562, 1.0, 0.125, 1.0, 0.09375, 0.9984, 0.125, 0.9984, 0.125, 0.9993, 0.09379, 0.9993, 0.09379, 0.9993, 0.125, 0.9993, 0.125, 1.0, 0.09376, 1.0, 0.09376, 1.0, 0.125, 1.0, 0.125, 1.0, 0.09375, 1.0, 0.0625, 0.9984, 0.09375, 0.9984, 0.09379, 0.9993, 0.06253, 0.9993, 0.4152, 0.9378, 0.4151, 0.9065, 0.4157, 0.9065, 0.4159, 0.9378, 0.06251, 1.0, 0.09376, 1.0, 0.09375, 1.0, 0.0625, 1.0, 0.03125, 0.9984, 0.0625, 0.9984, 0.06253, 0.9993, 0.03128, 0.9992, 0.03128, 0.9992, 0.06253, 0.9993, 0.06251, 1.0, 0.03126, 1.0, 0.03126, 1.0, 0.06251, 1.0, 0.0625, 1.0, 0.03125, 1.0, 0.0, 0.9984, 0.03125, 0.9984, 0.03128, 0.9992, 3.436e-05, 0.9992, 3.436e-05, 0.9992, 0.03128, 0.9992, 0.03126, 1.0, 9.99e-06, 1.0, 9.99e-06, 1.0, 0.03126, 1.0, 0.03125, 1.0, 0.0, 1.0, 0.9688, 1.0, 1.0, 1.0, 1.0, 1.0, 0.9688, 1.0])
me_cylinder_001.materials.append(mat_texturacocacola_002)
me_cylinder_001.materials.append(mat_material_001)
me_cylinder_001.update()

# ---- objects
ob_light = bpy.data.objects.new('Light', light_light)
ob_camera = bpy.data.objects.new('Camera', cam_camera)
ob_cylinder = bpy.data.objects.new('Cylinder', me_cylinder_001)

# ---- transforms, parenting, visibility, modifiers, constraints
ob_light.location = (4.076, 1.005, 5.904)
ob_light.rotation_euler = (0.6503, 0.05522, 1.866)
ob_light.lock_rotations_4d = False
ob_light.empty_display_type = 'ARROWS'
ob_light.color = (0.0, 0.0, 0.0, 0.0)
ob_light.lineart.crease_threshold = 0.0
ob_camera.location = (7.359, -6.926, 4.958)
ob_camera.rotation_euler = (1.109, 0.0, 0.8149)
ob_camera.lock_rotations_4d = False
ob_camera.empty_display_type = 'ARROWS'
ob_camera.color = (0.0, 0.0, 0.0, 0.0)
ob_camera.display_type = 'WIRE'
ob_camera.lineart.crease_threshold = 0.0
ob_cylinder.location = (0.0, 0.0, -3.43)
ob_cylinder.rotation_mode = 'AXIS_ANGLE'
ob_cylinder.rotation_axis_angle = (0.0, -0.0, 1.0, -0.0)
ob_cylinder.scale = (1.0, 1.0, 3.09)

# ---- collection membership
col_collection.objects.link(ob_light)
col_collection.objects.link(ob_camera)
col_collection.objects.link(ob_cylinder)

# ---- scene / render settings (as saved in the file)
scene.camera = ob_camera
scene.frame_start = 1; scene.frame_end = 250; scene.frame_set(0)
scene.render.engine = 'BLENDER_EEVEE_NEXT'
scene.cycles.sampling_pattern = 'TABULATED_SOBOL'
scene.view_settings.view_transform = 'Filmic'
bpy.context.view_layer.update()
